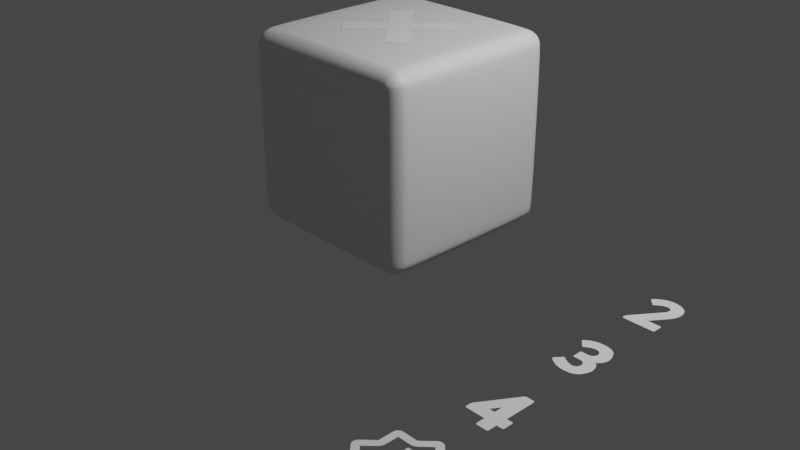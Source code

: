 # Source: PlyerDice_New.blend  (saved by Blender 3.6.11; exported with 4.5.12 LTS)
import bpy
from mathutils import Matrix  # noqa: F401  (used for matrix-valued properties, if any)

bpy.ops.wm.read_factory_settings(use_empty=True)
scene = bpy.context.scene
scene.name = 'Scene'

# ---- collections
col_collection = bpy.data.collections.new('Collection'); scene.collection.children.link(col_collection)

# ---- materials (node trees are filled in below, after node groups)
mat_material = bpy.data.materials.new('Material')
mat_material.alpha_threshold = 0.0
mat_material.use_transparent_shadow = False
mat_material.roughness = 0.5
mat_material.line_color = (0.0, 0.0, 0.0, 1.0)

# ---- material node trees
mat_material.use_nodes = True; mat_material.node_tree.nodes.clear()
_N = mat_material.node_tree.nodes; _L = mat_material.node_tree.links
n0 = _N.new('ShaderNodeOutputMaterial'); n0.name = 'Material Output'; n0.location = (300, 300)
n1 = _N.new('ShaderNodeBsdfPrincipled'); n1.name = 'Principled BSDF'; n1.location = (10, 300)
n1.distribution = 'GGX'
n1.subsurface_method = 'RANDOM_WALK_SKIN'
n1.inputs[3].default_value = 1.45
n1.inputs[27].default_value = (0.0, 0.0, 0.0, 1.0)
n1.inputs[28].default_value = 1.0
_L.new(n1.outputs[0], n0.inputs[0])
n0.is_active_output = True

# ---- world
world_world = bpy.data.worlds.new('World'); scene.world = world_world
world_world.use_nodes = True; world_world.node_tree.nodes.clear()
_N = world_world.node_tree.nodes; _L = world_world.node_tree.links
n0 = _N.new('ShaderNodeOutputWorld'); n0.name = 'World Output'; n0.location = (300, 300)
n1 = _N.new('ShaderNodeBackground'); n1.name = 'Background'; n1.location = (10, 300)
n1.inputs[0].default_value = (0.05088, 0.05088, 0.05088, 1.0)
_L.new(n1.outputs[0], n0.inputs[0])
n0.is_active_output = True
world_world.color = (0.05088, 0.05088, 0.05088)
world_world.use_sun_shadow = False
world_world.sun_shadow_jitter_overblur = 0.0

# ---- cameras
cam_camera = bpy.data.cameras.new('Camera')
cam_camera.clip_end = 100.0
cam_camera.ortho_scale = 7.314

# ---- lights
light_light = bpy.data.lights.new('Light', 'POINT')
light_light.transmission_factor = 0.0
light_light.energy = 1000.0
light_light.shadow_soft_size = 0.1
light_light.shadow_maximum_resolution = 0.006
light_light.use_absolute_resolution = True

# ---- meshes
me_cube = bpy.data.meshes.new('Cube')
me_cube.from_pydata([(0.8, 1.0, 0.8), (0.8, 0.8, 1.0), (1.0, 0.8, 0.8), (0.8, 0.9848, 0.8765), (0.8, 0.9414, 0.9414), (0.8765, 0.9848, 0.8), (0.8785, 0.9664, 0.8785), (0.8745, 0.9313, 0.9313), (0.9155, 0.9155, 0.9155), (0.8765, 0.8, 0.9848), (0.9414, 0.8, 0.9414), (0.8, 0.8765, 0.9848), (0.8785, 0.8785, 0.9664), (0.9313, 0.8745, 0.9313), (0.9848, 0.8765, 0.8), (0.9414, 0.9414, 0.8), (0.9848, 0.8, 0.8765), (0.9664, 0.8785, 0.8785), (0.9313, 0.9313, 0.8745), (0.8, 0.8, -1.0), (0.8, 1.0, -0.8), (1.0, 0.8, -0.8), (0.8, 0.8765, -0.9848), (0.8, 0.9414, -0.9414), (0.8765, 0.8, -0.9848), (0.8785, 0.8785, -0.9664), (0.8745, 0.9313, -0.9313), (0.9155, 0.9155, -0.9155), (0.8765, 0.9848, -0.8), (0.9414, 0.9414, -0.8), (0.8, 0.9848, -0.8765), (0.8785, 0.9664, -0.8785), (0.9313, 0.9313, -0.8745), (0.9848, 0.8, -0.8765), (0.9414, 0.8, -0.9414), (0.9848, 0.8765, -0.8), (0.9664, 0.8785, -0.8785), (0.9313, 0.8745, -0.9313), (1.0, -0.8, 0.8), (0.8, -0.8, 1.0), (0.8, -1.0, 0.8), (0.9848, -0.8, 0.8765), (0.9414, -0.8, 0.9414), (0.9848, -0.8765, 0.8), (0.9664, -0.8785, 0.8785), (0.9313, -0.8745, 0.9313), (0.9155, -0.9155, 0.9155), (0.8, -0.8765, 0.9848), (0.8, -0.9414, 0.9414), (0.8765, -0.8, 0.9848), (0.8785, -0.8785, 0.9664), (0.8745, -0.9313, 0.9313), (0.8765, -0.9848, 0.8), (0.9414, -0.9414, 0.8), (0.8, -0.9848, 0.8765), (0.8785, -0.9664, 0.8785), (0.9313, -0.9313, 0.8745), (1.0, -0.8, -0.8), (0.8, -1.0, -0.8), (0.8, -0.8, -1.0), (0.9848, -0.8765, -0.8), (0.9414, -0.9414, -0.8), (0.9848, -0.8, -0.8765), (0.9664, -0.8785, -0.8785), (0.9313, -0.9313, -0.8745), (0.9155, -0.9155, -0.9155), (0.8, -0.9848, -0.8765), (0.8, -0.9414, -0.9414), (0.8765, -0.9848, -0.8), (0.8785, -0.9664, -0.8785), (0.8745, -0.9313, -0.9313), (0.8765, -0.8, -0.9848), (0.9414, -0.8, -0.9414), (0.8, -0.8765, -0.9848), (0.8785, -0.8785, -0.9664), (0.9313, -0.8745, -0.9313), (-0.8, 1.0, 0.8), (-1.0, 0.8, 0.8), (-0.8, 0.8, 1.0), (-0.8765, 0.9848, 0.8), (-0.9414, 0.9414, 0.8), (-0.8, 0.9848, 0.8765), (-0.8785, 0.9664, 0.8785), (-0.9313, 0.9313, 0.8745), (-0.9155, 0.9155, 0.9155), (-0.9848, 0.8, 0.8765), (-0.9414, 0.8, 0.9414), (-0.9848, 0.8765, 0.8), (-0.9664, 0.8785, 0.8785), (-0.9313, 0.8745, 0.9313), (-0.8, 0.8765, 0.9848), (-0.8, 0.9414, 0.9414), (-0.8765, 0.8, 0.9848), (-0.8785, 0.8785, 0.9664), (-0.8745, 0.9313, 0.9313), (-1.0, 0.8, -0.8), (-0.8, 1.0, -0.8), (-0.8, 0.8, -1.0), (-0.9848, 0.8765, -0.8), (-0.9414, 0.9414, -0.8), (-0.9848, 0.8, -0.8765), (-0.9664, 0.8785, -0.8785), (-0.9313, 0.9313, -0.8745), (-0.9155, 0.9155, -0.9155), (-0.8, 0.9848, -0.8765), (-0.8, 0.9414, -0.9414), (-0.8765, 0.9848, -0.8), (-0.8785, 0.9664, -0.8785), (-0.8745, 0.9313, -0.9313), (-0.8765, 0.8, -0.9848), (-0.9414, 0.8, -0.9414), (-0.8, 0.8765, -0.9848), (-0.8785, 0.8785, -0.9664), (-0.9313, 0.8745, -0.9313), (-1.0, -0.8, 0.8), (-0.8, -1.0, 0.8), (-0.8, -0.8, 1.0), (-0.9848, -0.8765, 0.8), (-0.9414, -0.9414, 0.8), (-0.9848, -0.8, 0.8765), (-0.9664, -0.8785, 0.8785), (-0.9313, -0.9313, 0.8745), (-0.9155, -0.9155, 0.9155), (-0.8, -0.9848, 0.8765), (-0.8, -0.9414, 0.9414), (-0.8765, -0.9848, 0.8), (-0.8785, -0.9664, 0.8785), (-0.8745, -0.9313, 0.9313), (-0.8765, -0.8, 0.9848), (-0.9414, -0.8, 0.9414), (-0.8, -0.8765, 0.9848), (-0.8785, -0.8785, 0.9664), (-0.9313, -0.8745, 0.9313), (-0.8, -0.8, -1.0), (-0.8, -1.0, -0.8), (-1.0, -0.8, -0.8), (-0.8, -0.8765, -0.9848), (-0.8, -0.9414, -0.9414), (-0.8765, -0.8, -0.9848), (-0.8785, -0.8785, -0.9664), (-0.8745, -0.9313, -0.9313), (-0.9155, -0.9155, -0.9155), (-0.8765, -0.9848, -0.8), (-0.9414, -0.9414, -0.8), (-0.8, -0.9848, -0.8765), (-0.8785, -0.9664, -0.8785), (-0.9313, -0.9313, -0.8745), (-0.9848, -0.8, -0.8765), (-0.9414, -0.8, -0.9414), (-0.9848, -0.8765, -0.8), (-0.9664, -0.8785, -0.8785), (-0.9313, -0.8745, -0.9313)], [], [(97, 19, 59, 133), (135, 114, 77, 95), (58, 40, 115, 134), (1, 78, 116, 39), (21, 2, 38, 57), (0, 3, 6, 5), (3, 4, 7, 6), (5, 6, 18, 15), (6, 7, 8, 18), (1, 9, 12, 11), (9, 10, 13, 12), (11, 12, 7, 4), (12, 13, 8, 7), (2, 14, 17, 16), (14, 15, 18, 17), (16, 17, 13, 10), (17, 18, 8, 13), (19, 22, 25, 24), (22, 23, 26, 25), (24, 25, 37, 34), (25, 26, 27, 37), (20, 28, 31, 30), (28, 29, 32, 31), (30, 31, 26, 23), (31, 32, 27, 26), (21, 33, 36, 35), (33, 34, 37, 36), (35, 36, 32, 29), (36, 37, 27, 32), (38, 41, 44, 43), (41, 42, 45, 44), (43, 44, 56, 53), (44, 45, 46, 56), (39, 47, 50, 49), (47, 48, 51, 50), (49, 50, 45, 42), (50, 51, 46, 45), (40, 52, 55, 54), (52, 53, 56, 55), (54, 55, 51, 48), (55, 56, 46, 51), (57, 60, 63, 62), (60, 61, 64, 63), (62, 63, 75, 72), (63, 64, 65, 75), (58, 66, 69, 68), (66, 67, 70, 69), (68, 69, 64, 61), (69, 70, 65, 64), (59, 71, 74, 73), (71, 72, 75, 74), (73, 74, 70, 67), (74, 75, 65, 70), (76, 79, 82, 81), (79, 80, 83, 82), (81, 82, 94, 91), (82, 83, 84, 94), (77, 85, 88, 87), (85, 86, 89, 88), (87, 88, 83, 80), (88, 89, 84, 83), (78, 90, 93, 92), (90, 91, 94, 93), (92, 93, 89, 86), (93, 94, 84, 89), (95, 98, 101, 100), (98, 99, 102, 101), (100, 101, 113, 110), (101, 102, 103, 113), (96, 104, 107, 106), (104, 105, 108, 107), (106, 107, 102, 99), (107, 108, 103, 102), (97, 109, 112, 111), (109, 110, 113, 112), (111, 112, 108, 105), (112, 113, 103, 108), (114, 117, 120, 119), (117, 118, 121, 120), (119, 120, 132, 129), (120, 121, 122, 132), (115, 123, 126, 125), (123, 124, 127, 126), (125, 126, 121, 118), (126, 127, 122, 121), (116, 128, 131, 130), (128, 129, 132, 131), (130, 131, 127, 124), (131, 132, 122, 127), (133, 136, 139, 138), (136, 137, 140, 139), (138, 139, 151, 148), (139, 140, 141, 151), (134, 142, 145, 144), (142, 143, 146, 145), (144, 145, 140, 137), (145, 146, 141, 140), (135, 147, 150, 149), (147, 148, 151, 150), (149, 150, 146, 143), (150, 151, 141, 146), (97, 133, 138, 109), (109, 138, 148, 110), (110, 148, 147, 100), (100, 147, 135, 95), (19, 97, 111, 22), (22, 111, 105, 23), (23, 105, 104, 30), (30, 104, 96, 20), (2, 21, 35, 14), (14, 35, 29, 15), (15, 29, 28, 5), (5, 28, 20, 0), (134, 115, 125, 142), (142, 125, 118, 143), (143, 118, 117, 149), (149, 117, 114, 135), (40, 58, 68, 52), (52, 68, 61, 53), (53, 61, 60, 43), (43, 60, 57, 38), (76, 96, 106, 79), (79, 106, 99, 80), (80, 99, 98, 87), (87, 98, 95, 77), (39, 116, 130, 47), (47, 130, 124, 48), (48, 124, 123, 54), (54, 123, 115, 40), (1, 39, 49, 9), (9, 49, 42, 10), (10, 42, 41, 16), (16, 41, 38, 2), (133, 59, 73, 136), (136, 73, 67, 137), (137, 67, 66, 144), (144, 66, 58, 134), (116, 78, 92, 128), (128, 92, 86, 129), (129, 86, 85, 119), (119, 85, 77, 114), (78, 1, 11, 90), (90, 11, 4, 91), (91, 4, 3, 81), (81, 3, 0, 76), (59, 19, 24, 71), (71, 24, 34, 72), (72, 34, 33, 62), (62, 33, 21, 57), (96, 76, 0, 20)])
me_cube.polygons.foreach_set('use_smooth', [True] * 150)
_uv = me_cube.uv_layers.new(name='UVMap')
_uv.uv.foreach_set('vector', [0.15, 0.525, 0.35, 0.525, 0.35, 0.725, 0.15, 0.725, 0.4, 0.025, 0.6, 0.025, 0.6, 0.225, 0.4, 0.225, 0.4, 0.775, 0.6, 0.775, 0.6, 0.975, 0.4, 0.975, 0.65, 0.525, 0.85, 0.525, 0.85, 0.725, 0.65, 0.725, 0.4, 0.525, 0.6, 0.525, 0.6, 0.725, 0.4, 0.725, 0.6, 0.475, 0.6096, 0.475, 0.6098, 0.4848, 0.6, 0.4846, 0.6096, 0.475, 0.625, 0.475, 0.625, 0.4843, 0.6098, 0.4848, 0.6, 0.4846, 0.6098, 0.4848, 0.6093, 0.5, 0.6, 0.5, 0.6098, 0.4848, 0.625, 0.4843, 0.6215, 0.5, 0.6093, 0.5, 0.65, 0.525, 0.6404, 0.525, 0.6402, 0.5152, 0.65, 0.5154, 0.6404, 0.525, 0.625, 0.525, 0.625, 0.5157, 0.6402, 0.5152, 0.65, 0.5154, 0.6402, 0.5152, 0.6407, 0.5, 0.65, 0.5, 0.6402, 0.5152, 0.625, 0.5157, 0.6215, 0.5, 0.6407, 0.5, 0.6, 0.525, 0.6, 0.5154, 0.6098, 0.5152, 0.6096, 0.525, 0.6, 0.5154, 0.6, 0.5, 0.6093, 0.5, 0.6098, 0.5152, 0.6096, 0.525, 0.6098, 0.5152, 0.625, 0.5157, 0.625, 0.525, 0.6098, 0.5152, 0.6093, 0.5, 0.6215, 0.5, 0.625, 0.5157, 0.35, 0.525, 0.35, 0.5154, 0.3598, 0.5152, 0.3596, 0.525, 0.35, 0.5154, 0.35, 0.5, 0.3593, 0.5, 0.3598, 0.5152, 0.3596, 0.525, 0.3598, 0.5152, 0.375, 0.5157, 0.375, 0.525, 0.3598, 0.5152, 0.3593, 0.5, 0.375, 0.5035, 0.375, 0.5157, 0.4, 0.475, 0.4, 0.4846, 0.3902, 0.4848, 0.3904, 0.475, 0.4, 0.4846, 0.4, 0.5, 0.3907, 0.5, 0.3902, 0.4848, 0.3904, 0.475, 0.3902, 0.4848, 0.375, 0.4843, 0.375, 0.475, 0.3902, 0.4848, 0.3907, 0.5, 0.375, 0.5035, 0.375, 0.4843, 0.4, 0.525, 0.3904, 0.525, 0.3902, 0.5152, 0.4, 0.5154, 0.3904, 0.525, 0.375, 0.525, 0.375, 0.5157, 0.3902, 0.5152, 0.4, 0.5154, 0.3902, 0.5152, 0.3907, 0.5, 0.4, 0.5, 0.3902, 0.5152, 0.375, 0.5157, 0.375, 0.5035, 0.3907, 0.5, 0.6, 0.725, 0.6096, 0.725, 0.6098, 0.7348, 0.6, 0.7346, 0.6096, 0.725, 0.625, 0.725, 0.625, 0.7343, 0.6098, 0.7348, 0.6, 0.7346, 0.6098, 0.7348, 0.6093, 0.75, 0.6, 0.75, 0.6098, 0.7348, 0.625, 0.7343, 0.625, 0.7465, 0.6093, 0.75, 0.65, 0.725, 0.65, 0.7346, 0.6402, 0.7348, 0.6404, 0.725, 0.65, 0.7346, 0.65, 0.75, 0.6407, 0.75, 0.6402, 0.7348, 0.6404, 0.725, 0.6402, 0.7348, 0.625, 0.7343, 0.625, 0.725, 0.6402, 0.7348, 0.6407, 0.75, 0.625, 0.7465, 0.625, 0.7343, 0.6, 0.775, 0.6, 0.7654, 0.6098, 0.7652, 0.6096, 0.775, 0.6, 0.7654, 0.6, 0.75, 0.6093, 0.75, 0.6098, 0.7652, 0.6096, 0.775, 0.6098, 0.7652, 0.625, 0.7657, 0.625, 0.775, 0.6098, 0.7652, 0.6093, 0.75, 0.625, 0.7465, 0.625, 0.7657, 0.4, 0.725, 0.4, 0.7346, 0.3902, 0.7348, 0.3904, 0.725, 0.4, 0.7346, 0.4, 0.75, 0.3907, 0.75, 0.3902, 0.7348, 0.3904, 0.725, 0.3902, 0.7348, 0.375, 0.7343, 0.375, 0.725, 0.3902, 0.7348, 0.3907, 0.75, 0.3785, 0.75, 0.375, 0.7343, 0.4, 0.775, 0.3904, 0.775, 0.3902, 0.7652, 0.4, 0.7654, 0.3904, 0.775, 0.375, 0.775, 0.375, 0.7657, 0.3902, 0.7652, 0.4, 0.7654, 0.3902, 0.7652, 0.3907, 0.75, 0.4, 0.75, 0.3902, 0.7652, 0.375, 0.7657, 0.3785, 0.75, 0.3907, 0.75, 0.35, 0.725, 0.3596, 0.725, 0.3598, 0.7348, 0.35, 0.7346, 0.3596, 0.725, 0.375, 0.725, 0.375, 0.7343, 0.3598, 0.7348, 0.35, 0.7346, 0.3598, 0.7348, 0.3593, 0.75, 0.35, 0.75, 0.3598, 0.7348, 0.375, 0.7343, 0.3785, 0.75, 0.3593, 0.75, 0.6, 0.275, 0.6, 0.2654, 0.6098, 0.2652, 0.6096, 0.275, 0.6, 0.2654, 0.6, 0.25, 0.6093, 0.25, 0.6098, 0.2652, 0.6096, 0.275, 0.6098, 0.2652, 0.625, 0.2657, 0.625, 0.275, 0.6098, 0.2652, 0.6093, 0.25, 0.6144, 0.25, 0.625, 0.2657, 0.6, 0.225, 0.6096, 0.225, 0.6098, 0.2348, 0.6, 0.2346, 0.6096, 0.225, 0.625, 0.225, 0.625, 0.2343, 0.6098, 0.2348, 0.6, 0.2346, 0.6098, 0.2348, 0.6093, 0.25, 0.6, 0.25, 0.6098, 0.2348, 0.625, 0.2343, 0.625, 0.2394, 0.6093, 0.25, 0.85, 0.525, 0.85, 0.5154, 0.8598, 0.5152, 0.8596, 0.525, 0.85, 0.5154, 0.85, 0.5, 0.8593, 0.5, 0.8598, 0.5152, 0.8596, 0.525, 0.8598, 0.5152, 0.875, 0.5157, 0.875, 0.525, 0.8598, 0.5152, 0.8593, 0.5, 0.8644, 0.5, 0.875, 0.5157, 0.4, 0.225, 0.4, 0.2346, 0.3902, 0.2348, 0.3904, 0.225, 0.4, 0.2346, 0.4, 0.25, 0.3907, 0.25, 0.3902, 0.2348, 0.3904, 0.225, 0.3902, 0.2348, 0.375, 0.2343, 0.375, 0.225, 0.3902, 0.2348, 0.3907, 0.25, 0.3856, 0.25, 0.375, 0.2343, 0.4, 0.275, 0.3904, 0.275, 0.3902, 0.2652, 0.4, 0.2654, 0.3904, 0.275, 0.375, 0.275, 0.375, 0.2657, 0.3902, 0.2652, 0.4, 0.2654, 0.3902, 0.2652, 0.3907, 0.25, 0.4, 0.25, 0.3902, 0.2652, 0.375, 0.2657, 0.375, 0.2606, 0.3907, 0.25, 0.15, 0.525, 0.1404, 0.525, 0.1402, 0.5152, 0.15, 0.5154, 0.1404, 0.525, 0.125, 0.525, 0.125, 0.5157, 0.1402, 0.5152, 0.15, 0.5154, 0.1402, 0.5152, 0.1407, 0.5, 0.15, 0.5, 0.1402, 0.5152, 0.125, 0.5157, 0.125, 0.5106, 0.1407, 0.5, 0.6, 0.025, 0.6, 0.01543, 0.6098, 0.01519, 0.6096, 0.025, 0.6, 0.01543, 0.6, 0.0, 0.6093, 0.0, 0.6098, 0.01519, 0.6096, 0.025, 0.6098, 0.01519, 0.625, 0.01569, 0.625, 0.025, 0.6098, 0.01519, 0.6093, 0.0, 0.6144, 0.0, 0.625, 0.01569, 0.6, 0.975, 0.6096, 0.975, 0.6098, 0.9848, 0.6, 0.9846, 0.6096, 0.975, 0.625, 0.975, 0.625, 0.9843, 0.6098, 0.9848, 0.6, 0.9846, 0.6098, 0.9848, 0.6093, 1.0, 0.6, 1.0, 0.6098, 0.9848, 0.625, 0.9843, 0.625, 0.9894, 0.6093, 1.0, 0.85, 0.725, 0.8596, 0.725, 0.8598, 0.7348, 0.85, 0.7346, 0.8596, 0.725, 0.875, 0.725, 0.875, 0.7343, 0.8598, 0.7348, 0.85, 0.7346, 0.8598, 0.7348, 0.8593, 0.75, 0.85, 0.75, 0.8598, 0.7348, 0.875, 0.7343, 0.875, 0.7394, 0.8593, 0.75, 0.15, 0.725, 0.15, 0.7346, 0.1402, 0.7348, 0.1404, 0.725, 0.15, 0.7346, 0.15, 0.75, 0.1407, 0.75, 0.1402, 0.7348, 0.1404, 0.725, 0.1402, 0.7348, 0.125, 0.7343, 0.125, 0.725, 0.1402, 0.7348, 0.1407, 0.75, 0.1356, 0.75, 0.125, 0.7343, 0.4, 0.975, 0.4, 0.9846, 0.3902, 0.9848, 0.3904, 0.975, 0.4, 0.9846, 0.4, 1.0, 0.3907, 1.0, 0.3902, 0.9848, 0.3904, 0.975, 0.3902, 0.9848, 0.375, 0.9843, 0.375, 0.975, 0.3902, 0.9848, 0.3907, 1.0, 0.3856, 1.0, 0.375, 0.9843, 0.4, 0.025, 0.3904, 0.025, 0.3902, 0.01519, 0.4, 0.01543, 0.3904, 0.025, 0.375, 0.025, 0.375, 0.01569, 0.3902, 0.01519, 0.4, 0.01543, 0.3902, 0.01519, 0.3907, 0.0, 0.4, 0.0, 0.3902, 0.01519, 0.375, 0.01569, 0.375, 0.01057, 0.3907, 0.0, 0.15, 0.525, 0.15, 0.725, 0.1404, 0.725, 0.1404, 0.525, 0.1404, 0.525, 0.1404, 0.725, 0.125, 0.725, 0.125, 0.525, 0.375, 0.225, 0.375, 0.025, 0.3904, 0.025, 0.3904, 0.225, 0.3904, 0.225, 0.3904, 0.025, 0.4, 0.025, 0.4, 0.225, 0.35, 0.525, 0.15, 0.525, 0.15, 0.5154, 0.35, 0.5154, 0.35, 0.5154, 0.15, 0.5154, 0.15, 0.5, 0.35, 0.5, 0.375, 0.475, 0.375, 0.275, 0.3904, 0.275, 0.3904, 0.475, 0.3904, 0.475, 0.3904, 0.275, 0.4, 0.275, 0.4, 0.475, 0.6, 0.525, 0.4, 0.525, 0.4, 0.5154, 0.6, 0.5154, 0.6, 0.5154, 0.4, 0.5154, 0.4, 0.5, 0.6, 0.5, 0.6, 0.5, 0.4, 0.5, 0.4, 0.4846, 0.6, 0.4846, 0.6, 0.4846, 0.4, 0.4846, 0.4, 0.475, 0.6, 0.475, 0.4, 0.975, 0.6, 0.975, 0.6, 0.9846, 0.4, 0.9846, 0.4, 0.9846, 0.6, 0.9846, 0.6, 1.0, 0.4, 1.0, 0.4, 0.0, 0.6, 0.0, 0.6, 0.01543, 0.4, 0.01543, 0.4, 0.01543, 0.6, 0.01543, 0.6, 0.025, 0.4, 0.025, 0.6, 0.775, 0.4, 0.775, 0.4, 0.7654, 0.6, 0.7654, 0.6, 0.7654, 0.4, 0.7654, 0.4, 0.75, 0.6, 0.75, 0.6, 0.75, 0.4, 0.75, 0.4, 0.7346, 0.6, 0.7346, 0.6, 0.7346, 0.4, 0.7346, 0.4, 0.725, 0.6, 0.725, 0.6, 0.275, 0.4, 0.275, 0.4, 0.2654, 0.6, 0.2654, 0.6, 0.2654, 0.4, 0.2654, 0.4, 0.25, 0.6, 0.25, 0.6, 0.25, 0.4, 0.25, 0.4, 0.2346, 0.6, 0.2346, 0.6, 0.2346, 0.4, 0.2346, 0.4, 0.225, 0.6, 0.225, 0.65, 0.725, 0.85, 0.725, 0.85, 0.7346, 0.65, 0.7346, 0.65, 0.7346, 0.85, 0.7346, 0.85, 0.75, 0.65, 0.75, 0.625, 0.775, 0.625, 0.975, 0.6096, 0.975, 0.6096, 0.775, 0.6096, 0.775, 0.6096, 0.975, 0.6, 0.975, 0.6, 0.775, 0.65, 0.525, 0.65, 0.725, 0.6404, 0.725, 0.6404, 0.525, 0.6404, 0.525, 0.6404, 0.725, 0.625, 0.725, 0.625, 0.525, 0.625, 0.525, 0.625, 0.725, 0.6096, 0.725, 0.6096, 0.525, 0.6096, 0.525, 0.6096, 0.725, 0.6, 0.725, 0.6, 0.525, 0.15, 0.725, 0.35, 0.725, 0.35, 0.7346, 0.15, 0.7346, 0.15, 0.7346, 0.35, 0.7346, 0.35, 0.75, 0.15, 0.75, 0.375, 0.975, 0.375, 0.775, 0.3904, 0.775, 0.3904, 0.975, 0.3904, 0.975, 0.3904, 0.775, 0.4, 0.775, 0.4, 0.975, 0.85, 0.725, 0.85, 0.525, 0.8596, 0.525, 0.8596, 0.725, 0.8596, 0.725, 0.8596, 0.525, 0.875, 0.525, 0.875, 0.725, 0.625, 0.025, 0.625, 0.225, 0.6096, 0.225, 0.6096, 0.025, 0.6096, 0.025, 0.6096, 0.225, 0.6, 0.225, 0.6, 0.025, 0.85, 0.525, 0.65, 0.525, 0.65, 0.5154, 0.85, 0.5154, 0.85, 0.5154, 0.65, 0.5154, 0.65, 0.5, 0.85, 0.5, 0.625, 0.275, 0.625, 0.475, 0.6096, 0.475, 0.6096, 0.275, 0.6096, 0.275, 0.6096, 0.475, 0.6, 0.475, 0.6, 0.275, 0.35, 0.725, 0.35, 0.525, 0.3596, 0.525, 0.3596, 0.725, 0.3596, 0.725, 0.3596, 0.525, 0.375, 0.525, 0.375, 0.725, 0.375, 0.725, 0.375, 0.525, 0.3904, 0.525, 0.3904, 0.725, 0.3904, 0.725, 0.3904, 0.525, 0.4, 0.525, 0.4, 0.725, 0.4, 0.275, 0.6, 0.275, 0.6, 0.475, 0.4, 0.475])
me_cube.materials.append(mat_material)
me_cube.use_mirror_vertex_groups = False
me_cube.update()

# ---- curves / text
cu_q_001 = bpy.data.curves.new('q.001', 'CURVE')
cu_q_001.dimensions = '2D'
_sp = cu_q_001.splines.new('BEZIER'); _sp.bezier_points.add(47)
_sp.bezier_points.foreach_set('co', [0.08356, 0.005418, 0.0, 0.1793, 0.09721, 0.0, 0.2593, 0.1685, 0.0, 0.2574, 0.1744, 0.0, 0.2476, 0.188, 0.0, 0.2115, 0.2222, 0.0, 0.1763, 0.2574, 0.0, 0.1685, 0.2657, 0.0, 0.1578, 0.2701, 0.0, 0.1578, 0.2701, 0.0, 0.08649, 0.19, 0.0, -0.005305, 0.09331, 0.0, -0.0971, 0.19, 0.0, -0.1684, 0.2701, 0.0, -0.1791, 0.2652, 0.0, -0.1869, 0.2583, 0.0, -0.1869, 0.2574, 0.0, -0.2221, 0.2222, 0.0, -0.2573, 0.1871, 0.0, -0.2651, 0.1792, 0.0, -0.27, 0.1685, 0.0, -0.27, 0.1685, 0.0, -0.1899, 0.09721, 0.0, -0.09417, 0.005418, 0.0, -0.1899, -0.08638, 0.0, -0.27, -0.1577, 0.0, -0.2675, -0.164, 0.0, -0.2573, -0.1762, 0.0, -0.2221, -0.2114, 0.0, -0.1869, -0.2475, 0.0, -0.1791, -0.2548, 0.0, -0.1684, -0.2592, 0.0, -0.1684, -0.2592, 0.0, -0.0971, -0.1792, 0.0, -0.005305, -0.08345, 0.0, 0.08649, -0.1792, 0.0, 0.1578, -0.2592, 0.0, 0.1578, -0.2592, 0.0, 0.1685, -0.2543, 0.0, 0.1763, -0.2465, 0.0, 0.1763, -0.2465, 0.0, 0.2115, -0.2104, 0.0, 0.2476, -0.1752, 0.0, 0.2549, -0.1674, 0.0, 0.2593, -0.1567, 0.0, 0.2593, -0.1567, 0.0, 0.1793, -0.08638, 0.0, 0.08356, 0.005418, 0.0])
_sp.bezier_points.foreach_set('handle_left', [0.08356, 0.005418, 0.0, 0.1487, 0.06857, 0.0, 0.2366, 0.1496, 0.0, 0.2587, 0.1705, 0.0, 0.2531, 0.1831, 0.0, 0.2232, 0.2105, 0.0, 0.1881, 0.2457, 0.0, 0.1718, 0.2634, 0.0, 0.1617, 0.2694, 0.0, 0.1578, 0.2701, 0.0, 0.1151, 0.2206, 0.0, 0.02725, 0.1272, 0.0, -0.06846, 0.1594, 0.0, -0.1495, 0.2473, 0.0, -0.1759, 0.2671, 0.0, -0.185, 0.261, 0.0, -0.1869, 0.2577, 0.0, -0.2104, 0.2339, 0.0, -0.2455, 0.1988, 0.0, -0.2631, 0.1825, 0.0, -0.2687, 0.1724, 0.0, -0.27, 0.1685, 0.0, -0.2205, 0.1259, 0.0, -0.1274, 0.03797, 0.0, -0.1593, -0.05773, 0.0, -0.2472, -0.1388, 0.0, -0.2691, -0.1604, 0.0, -0.2622, -0.1713, 0.0, -0.2338, -0.1997, 0.0, -0.1987, -0.2351, 0.0, -0.1824, -0.2526, 0.0, -0.1723, -0.2586, 0.0, -0.1684, -0.2592, 0.0, -0.1257, -0.2098, 0.0, -0.03786, -0.1167, 0.0, 0.05785, -0.1486, 0.0, 0.1389, -0.2364, 0.0, 0.1578, -0.2592, 0.0, 0.1653, -0.2563, 0.0, 0.1744, -0.2498, 0.0, 0.1763, -0.2465, 0.0, 0.1998, -0.2221, 0.0, 0.2353, -0.187, 0.0, 0.2527, -0.1707, 0.0, 0.2587, -0.1606, 0.0, 0.2593, -0.1567, 0.0, 0.2099, -0.115, 0.0, 0.1168, -0.02713, 0.0])
_sp.bezier_points.foreach_set('handle_right', [0.1168, 0.03797, 0.0, 0.2099, 0.1259, 0.0, 0.2593, 0.1685, 0.0, 0.2561, 0.1783, 0.0, 0.2353, 0.1991, 0.0, 0.1998, 0.2339, 0.0, 0.1744, 0.2606, 0.0, 0.1653, 0.268, 0.0, 0.1578, 0.2701, 0.0, 0.1389, 0.2473, 0.0, 0.05785, 0.1594, 0.0, -0.03786, 0.1272, 0.0, -0.1257, 0.2206, 0.0, -0.1723, 0.2688, 0.0, -0.1824, 0.2632, 0.0, -0.1869, 0.258, 0.0, -0.1987, 0.2457, 0.0, -0.2338, 0.2105, 0.0, -0.2605, 0.1851, 0.0, -0.267, 0.176, 0.0, -0.27, 0.1685, 0.0, -0.2472, 0.1496, 0.0, -0.1593, 0.06857, 0.0, -0.1274, -0.02713, 0.0, -0.2205, -0.115, 0.0, -0.27, -0.1583, 0.0, -0.2659, -0.1676, 0.0, -0.2455, -0.1879, 0.0, -0.2104, -0.2231, 0.0, -0.185, -0.2501, 0.0, -0.1759, -0.2571, 0.0, -0.1684, -0.2592, 0.0, -0.1495, -0.2364, 0.0, -0.06846, -0.1486, 0.0, 0.02725, -0.1167, 0.0, 0.1151, -0.2098, 0.0, 0.1578, -0.2592, 0.0, 0.1617, -0.2579, 0.0, 0.1718, -0.2524, 0.0, 0.1763, -0.2465, 0.0, 0.1881, -0.2342, 0.0, 0.2232, -0.1987, 0.0, 0.2502, -0.1733, 0.0, 0.2572, -0.1642, 0.0, 0.2593, -0.1567, 0.0, 0.2366, -0.1385, 0.0, 0.1487, -0.05773, 0.0, 0.08356, 0.005418, 0.0])
for _p, _l, _r in zip(_sp.bezier_points, ['VECTOR', 'ALIGNED', 'FREE', 'ALIGNED', 'ALIGNED', 'ALIGNED', 'FREE', 'ALIGNED', 'FREE', 'VECTOR', 'ALIGNED', 'FREE', 'ALIGNED', 'FREE', 'ALIGNED', 'FREE', 'VECTOR', 'ALIGNED', 'FREE', 'ALIGNED', 'FREE', 'VECTOR', 'ALIGNED', 'FREE', 'ALIGNED', 'FREE', 'ALIGNED', 'ALIGNED', 'ALIGNED', 'FREE', 'ALIGNED', 'FREE', 'VECTOR', 'ALIGNED', 'FREE', 'ALIGNED', 'FREE', 'VECTOR', 'ALIGNED', 'FREE', 'VECTOR', 'ALIGNED', 'FREE', 'ALIGNED', 'FREE', 'VECTOR', 'ALIGNED', 'FREE'], ['FREE', 'ALIGNED', 'FREE', 'ALIGNED', 'ALIGNED', 'ALIGNED', 'FREE', 'ALIGNED', 'VECTOR', 'FREE', 'ALIGNED', 'FREE', 'ALIGNED', 'FREE', 'ALIGNED', 'VECTOR', 'FREE', 'ALIGNED', 'FREE', 'ALIGNED', 'VECTOR', 'FREE', 'ALIGNED', 'FREE', 'ALIGNED', 'FREE', 'ALIGNED', 'ALIGNED', 'ALIGNED', 'FREE', 'ALIGNED', 'VECTOR', 'FREE', 'ALIGNED', 'FREE', 'ALIGNED', 'VECTOR', 'FREE', 'ALIGNED', 'VECTOR', 'FREE', 'ALIGNED', 'FREE', 'ALIGNED', 'VECTOR', 'FREE', 'ALIGNED', 'VECTOR']): _p.handle_left_type = _l; _p.handle_right_type = _r
_sp.order_u = 0
_sp.order_v = 0
_sp.resolution_v = 0
_sp.use_cyclic_u = True
cu_q_001.fill_mode = 'BOTH'
cu_w = bpy.data.curves.new('w', 'CURVE')
cu_w.dimensions = '2D'
_sp = cu_w.splines.new('BEZIER'); _sp.bezier_points.add(45)
_sp.bezier_points.foreach_set('co', [0.6709, 0.4619, 0.0, 0.6226, 0.5723, 0.0, 0.5059, 0.6084, 0.0, 0.4214, 0.5879, 0.0, 0.333, 0.5234, 0.0, 0.3301, 0.519, 0.0, 0.3291, 0.5137, 0.0, 0.3301, 0.5083, 0.0, 0.333, 0.5039, 0.0, 0.333, 0.5039, 0.0, 0.3867, 0.4473, 0.0, 0.3911, 0.4443, 0.0, 0.3965, 0.4434, 0.0, 0.4019, 0.4443, 0.0, 0.4062, 0.4473, 0.0, 0.4062, 0.4473, 0.0, 0.4614, 0.4878, 0.0, 0.5068, 0.502, 0.0, 0.5449, 0.4878, 0.0, 0.5557, 0.458, 0.0, 0.5508, 0.4321, 0.0, 0.54, 0.4102, 0.0, 0.54, 0.4102, 0.0, 0.5054, 0.3604, 0.0, 0.3438, 0.1318, 0.0, 0.3379, 0.1206, 0.0, 0.3359, 0.1064, 0.0, 0.3359, 0.1064, 0.0, 0.3359, 0.0918, 0.0, 0.3398, 0.08203, 0.0, 0.3496, 0.07812, 0.0, 0.3496, 0.07812, 0.0, 0.6455, 0.07812, 0.0, 0.6558, 0.08203, 0.0, 0.6602, 0.0918, 0.0, 0.6602, 0.0918, 0.0, 0.6602, 0.1729, 0.0, 0.6558, 0.1831, 0.0, 0.6455, 0.1875, 0.0, 0.6455, 0.1875, 0.0, 0.5195, 0.1875, 0.0, 0.6123, 0.3179, 0.0, 0.6406, 0.3613, 0.0, 0.6621, 0.4087, 0.0, 0.6709, 0.4619, 0.0, 0.6709, 0.4619, 0.0])
_sp.bezier_points.foreach_set('handle_left', [0.6709, 0.4619, 0.0, 0.6548, 0.5482, 0.0, 0.5514, 0.6084, 0.0, 0.451, 0.6016, 0.0, 0.3623, 0.5527, 0.0, 0.3307, 0.5207, 0.0, 0.3291, 0.5156, 0.0, 0.3294, 0.5099, 0.0, 0.3317, 0.5052, 0.0, 0.333, 0.5039, 0.0, 0.3688, 0.4661, 0.0, 0.3895, 0.445, 0.0, 0.3945, 0.4434, 0.0, 0.4002, 0.4437, 0.0, 0.4049, 0.446, 0.0, 0.4062, 0.4473, 0.0, 0.4442, 0.4784, 0.0, 0.4938, 0.502, 0.0, 0.5378, 0.4972, 0.0, 0.5564, 0.4684, 0.0, 0.5534, 0.4403, 0.0, 0.5446, 0.4167, 0.0, 0.54, 0.4102, 0.0, 0.5259, 0.3896, 0.0, 0.431, 0.2549, 0.0, 0.3392, 0.1248, 0.0, 0.3359, 0.1117, 0.0, 0.3359, 0.1064, 0.0, 0.3359, 0.09668, 0.0, 0.3372, 0.08464, 0.0, 0.3457, 0.07812, 0.0, 0.3496, 0.07812, 0.0, 0.5469, 0.07812, 0.0, 0.6528, 0.07943, 0.0, 0.6602, 0.08789, 0.0, 0.6602, 0.0918, 0.0, 0.6602, 0.1458, 0.0, 0.6587, 0.1802, 0.0, 0.6494, 0.1875, 0.0, 0.6455, 0.1875, 0.0, 0.5615, 0.1875, 0.0, 0.598, 0.2974, 0.0, 0.6355, 0.3532, 0.0, 0.6569, 0.3914, 0.0, 0.6702, 0.4437, 0.0, 0.6709, 0.4619, 0.0])
_sp.bezier_points.foreach_set('handle_right', [0.6709, 0.5114, 0.0, 0.5903, 0.5964, 0.0, 0.4792, 0.6084, 0.0, 0.3918, 0.5742, 0.0, 0.3317, 0.5221, 0.0, 0.3294, 0.5174, 0.0, 0.3291, 0.5117, 0.0, 0.3307, 0.5067, 0.0, 0.333, 0.5039, 0.0, 0.3509, 0.485, 0.0, 0.388, 0.446, 0.0, 0.3927, 0.4437, 0.0, 0.3984, 0.4434, 0.0, 0.4035, 0.445, 0.0, 0.4062, 0.4473, 0.0, 0.4258, 0.4648, 0.0, 0.4787, 0.4972, 0.0, 0.5251, 0.502, 0.0, 0.5521, 0.4784, 0.0, 0.555, 0.4489, 0.0, 0.5482, 0.424, 0.0, 0.54, 0.4102, 0.0, 0.5374, 0.4062, 0.0, 0.4849, 0.3311, 0.0, 0.3411, 0.1286, 0.0, 0.3366, 0.1164, 0.0, 0.3359, 0.1064, 0.0, 0.3359, 0.1016, 0.0, 0.3359, 0.08789, 0.0, 0.3424, 0.07943, 0.0, 0.3496, 0.07812, 0.0, 0.4482, 0.07812, 0.0, 0.6494, 0.07812, 0.0, 0.6587, 0.08464, 0.0, 0.6602, 0.0918, 0.0, 0.6602, 0.1188, 0.0, 0.6602, 0.1768, 0.0, 0.6528, 0.186, 0.0, 0.6455, 0.1875, 0.0, 0.6035, 0.1875, 0.0, 0.5671, 0.2539, 0.0, 0.6266, 0.3384, 0.0, 0.6497, 0.3757, 0.0, 0.6673, 0.4259, 0.0, 0.6709, 0.4619, 0.0, 0.6709, 0.4619, 0.0])
for _p, _l, _r in zip(_sp.bezier_points, ['VECTOR', 'ALIGNED', 'ALIGNED', 'ALIGNED', 'ALIGNED', 'ALIGNED', 'ALIGNED', 'ALIGNED', 'FREE', 'VECTOR', 'VECTOR', 'ALIGNED', 'ALIGNED', 'ALIGNED', 'FREE', 'VECTOR', 'ALIGNED', 'ALIGNED', 'ALIGNED', 'ALIGNED', 'ALIGNED', 'FREE', 'VECTOR', 'ALIGNED', 'FREE', 'ALIGNED', 'FREE', 'VECTOR', 'VECTOR', 'ALIGNED', 'FREE', 'VECTOR', 'VECTOR', 'ALIGNED', 'FREE', 'VECTOR', 'VECTOR', 'ALIGNED', 'FREE', 'VECTOR', 'VECTOR', 'ALIGNED', 'ALIGNED', 'ALIGNED', 'FREE', 'VECTOR'], ['FREE', 'ALIGNED', 'ALIGNED', 'ALIGNED', 'ALIGNED', 'ALIGNED', 'ALIGNED', 'ALIGNED', 'VECTOR', 'VECTOR', 'FREE', 'ALIGNED', 'ALIGNED', 'ALIGNED', 'VECTOR', 'FREE', 'ALIGNED', 'ALIGNED', 'ALIGNED', 'ALIGNED', 'ALIGNED', 'VECTOR', 'FREE', 'ALIGNED', 'FREE', 'ALIGNED', 'VECTOR', 'VECTOR', 'FREE', 'ALIGNED', 'VECTOR', 'VECTOR', 'FREE', 'ALIGNED', 'VECTOR', 'VECTOR', 'FREE', 'ALIGNED', 'VECTOR', 'VECTOR', 'FREE', 'ALIGNED', 'ALIGNED', 'ALIGNED', 'VECTOR', 'VECTOR']): _p.handle_left_type = _l; _p.handle_right_type = _r
_sp.order_u = 0
_sp.order_v = 0
_sp.resolution_v = 0
_sp.use_cyclic_u = True
cu_w.fill_mode = 'BOTH'
cu_e = bpy.data.curves.new('e', 'CURVE')
cu_e.dimensions = '2D'
_sp = cu_e.splines.new('BEZIER'); _sp.bezier_points.add(77)
_sp.bezier_points.foreach_set('co', [0.6689, 0.4531, 0.0, 0.6357, 0.5518, 0.0, 0.4971, 0.6084, 0.0, 0.4087, 0.5913, 0.0, 0.3359, 0.5439, 0.0, 0.3359, 0.5439, 0.0, 0.333, 0.5396, 0.0, 0.332, 0.5342, 0.0, 0.333, 0.5288, 0.0, 0.3359, 0.5244, 0.0, 0.3359, 0.5244, 0.0, 0.3848, 0.4668, 0.0, 0.3887, 0.4634, 0.0, 0.3945, 0.4619, 0.0, 0.3999, 0.4629, 0.0, 0.4043, 0.4658, 0.0, 0.4043, 0.4658, 0.0, 0.4463, 0.4922, 0.0, 0.4971, 0.5059, 0.0, 0.4971, 0.5059, 0.0, 0.4995, 0.5063, 0.0, 0.502, 0.5068, 0.0, 0.5405, 0.4912, 0.0, 0.5576, 0.4531, 0.0, 0.5576, 0.4531, 0.0, 0.5576, 0.4526, 0.0, 0.5576, 0.4521, 0.0, 0.541, 0.4116, 0.0, 0.5, 0.3945, 0.0, 0.499, 0.3945, 0.0, 0.4971, 0.3945, 0.0, 0.4971, 0.3945, 0.0, 0.4414, 0.3945, 0.0, 0.4316, 0.3906, 0.0, 0.4277, 0.3809, 0.0, 0.4277, 0.3809, 0.0, 0.4277, 0.3057, 0.0, 0.4316, 0.2959, 0.0, 0.4414, 0.292, 0.0, 0.4971, 0.292, 0.0, 0.4995, 0.292, 0.0, 0.502, 0.292, 0.0, 0.5415, 0.2759, 0.0, 0.5576, 0.2363, 0.0, 0.5576, 0.2358, 0.0, 0.5576, 0.2344, 0.0, 0.5576, 0.2344, 0.0, 0.542, 0.1963, 0.0, 0.5039, 0.1807, 0.0, 0.5, 0.1812, 0.0, 0.4971, 0.1816, 0.0, 0.4971, 0.1816, 0.0, 0.4453, 0.1968, 0.0, 0.4014, 0.2246, 0.0, 0.4023, 0.2246, 0.0, 0.3979, 0.2275, 0.0, 0.3926, 0.2285, 0.0, 0.3872, 0.2275, 0.0, 0.3828, 0.2246, 0.0, 0.3828, 0.2246, 0.0, 0.334, 0.165, 0.0, 0.3315, 0.1606, 0.0, 0.3301, 0.1553, 0.0, 0.3315, 0.1499, 0.0, 0.334, 0.1455, 0.0, 0.334, 0.1455, 0.0, 0.4077, 0.09766, 0.0, 0.4961, 0.0791, 0.0, 0.4961, 0.0791, 0.0, 0.6348, 0.1357, 0.0, 0.668, 0.2344, 0.0, 0.6548, 0.2964, 0.0, 0.6123, 0.3438, 0.0, 0.6538, 0.3892, 0.0, 0.6689, 0.4502, 0.0, 0.6689, 0.4517, 0.0, 0.6689, 0.4531, 0.0, 0.6689, 0.4531, 0.0])
_sp.bezier_points.foreach_set('handle_left', [0.6689, 0.4531, 0.0, 0.6579, 0.514, 0.0, 0.5674, 0.6084, 0.0, 0.4364, 0.6027, 0.0, 0.3568, 0.5641, 0.0, 0.3359, 0.5439, 0.0, 0.3337, 0.5412, 0.0, 0.332, 0.5361, 0.0, 0.3324, 0.5304, 0.0, 0.3346, 0.5257, 0.0, 0.3359, 0.5244, 0.0, 0.3685, 0.486, 0.0, 0.3867, 0.4644, 0.0, 0.3926, 0.4619, 0.0, 0.3983, 0.4622, 0.0, 0.403, 0.4645, 0.0, 0.4043, 0.4658, 0.0, 0.4307, 0.485, 0.0, 0.4788, 0.5039, 0.0, 0.4971, 0.5059, 0.0, 0.4985, 0.506, 0.0, 0.5013, 0.5068, 0.0, 0.5298, 0.5016, 0.0, 0.557, 0.4681, 0.0, 0.5576, 0.4531, 0.0, 0.5576, 0.453, 0.0, 0.5576, 0.4521, 0.0, 0.5521, 0.423, 0.0, 0.5163, 0.3945, 0.0, 0.4997, 0.3945, 0.0, 0.4977, 0.3945, 0.0, 0.4971, 0.3945, 0.0, 0.46, 0.3945, 0.0, 0.4342, 0.3932, 0.0, 0.4277, 0.3848, 0.0, 0.4277, 0.3809, 0.0, 0.4277, 0.3307, 0.0, 0.429, 0.2985, 0.0, 0.4375, 0.292, 0.0, 0.4785, 0.292, 0.0, 0.4985, 0.292, 0.0, 0.5013, 0.292, 0.0, 0.5308, 0.2866, 0.0, 0.5576, 0.252, 0.0, 0.5576, 0.2362, 0.0, 0.5576, 0.235, 0.0, 0.5576, 0.2344, 0.0, 0.5524, 0.2067, 0.0, 0.5189, 0.1807, 0.0, 0.5013, 0.1808, 0.0, 0.4977, 0.1816, 0.0, 0.4971, 0.1816, 0.0, 0.4616, 0.1893, 0.0, 0.4144, 0.2135, 0.0, 0.402, 0.2246, 0.0, 0.3996, 0.2269, 0.0, 0.3945, 0.2285, 0.0, 0.3888, 0.2282, 0.0, 0.3841, 0.2259, 0.0, 0.3828, 0.2246, 0.0, 0.3503, 0.1849, 0.0, 0.3325, 0.1623, 0.0, 0.3301, 0.1572, 0.0, 0.3306, 0.1515, 0.0, 0.3333, 0.1468, 0.0, 0.334, 0.1455, 0.0, 0.38, 0.1094, 0.0, 0.4648, 0.07975, 0.0, 0.4961, 0.0791, 0.0, 0.6126, 0.09798, 0.0, 0.668, 0.2064, 0.0, 0.6636, 0.2739, 0.0, 0.6318, 0.3346, 0.0, 0.6437, 0.3706, 0.0, 0.6689, 0.4281, 0.0, 0.6689, 0.4513, 0.0, 0.6689, 0.4525, 0.0, 0.6689, 0.4531, 0.0])
_sp.bezier_points.foreach_set('handle_right', [0.6689, 0.4811, 0.0, 0.6136, 0.5895, 0.0, 0.4658, 0.6084, 0.0, 0.381, 0.5799, 0.0, 0.3359, 0.5439, 0.0, 0.3346, 0.5426, 0.0, 0.3324, 0.5379, 0.0, 0.332, 0.5322, 0.0, 0.3337, 0.5272, 0.0, 0.3359, 0.5244, 0.0, 0.3522, 0.5052, 0.0, 0.3854, 0.4655, 0.0, 0.3906, 0.4624, 0.0, 0.3965, 0.4619, 0.0, 0.4015, 0.4635, 0.0, 0.4043, 0.4658, 0.0, 0.4167, 0.4762, 0.0, 0.4619, 0.4993, 0.0, 0.4971, 0.5059, 0.0, 0.4977, 0.5059, 0.0, 0.5005, 0.5067, 0.0, 0.5169, 0.5068, 0.0, 0.5513, 0.4808, 0.0, 0.5576, 0.4531, 0.0, 0.5576, 0.4531, 0.0, 0.5576, 0.4523, 0.0, 0.5576, 0.4365, 0.0, 0.5299, 0.4002, 0.0, 0.5, 0.3945, 0.0, 0.4984, 0.3945, 0.0, 0.4971, 0.3945, 0.0, 0.4785, 0.3945, 0.0, 0.4375, 0.3945, 0.0, 0.429, 0.388, 0.0, 0.4277, 0.3809, 0.0, 0.4277, 0.3558, 0.0, 0.4277, 0.3018, 0.0, 0.4342, 0.2933, 0.0, 0.46, 0.292, 0.0, 0.4977, 0.292, 0.0, 0.5005, 0.292, 0.0, 0.5176, 0.292, 0.0, 0.5522, 0.2651, 0.0, 0.5576, 0.2363, 0.0, 0.5576, 0.2355, 0.0, 0.5576, 0.2344, 0.0, 0.5576, 0.2194, 0.0, 0.5316, 0.1859, 0.0, 0.5026, 0.1807, 0.0, 0.4987, 0.1815, 0.0, 0.4971, 0.1816, 0.0, 0.4788, 0.1842, 0.0, 0.429, 0.2043, 0.0, 0.4017, 0.2246, 0.0, 0.401, 0.2259, 0.0, 0.3963, 0.2282, 0.0, 0.3906, 0.2285, 0.0, 0.3856, 0.2269, 0.0, 0.3828, 0.2246, 0.0, 0.3665, 0.2048, 0.0, 0.3333, 0.1637, 0.0, 0.3306, 0.159, 0.0, 0.3301, 0.1533, 0.0, 0.3325, 0.1483, 0.0, 0.334, 0.1455, 0.0, 0.3555, 0.1253, 0.0, 0.4354, 0.08594, 0.0, 0.4961, 0.0791, 0.0, 0.5664, 0.0791, 0.0, 0.6569, 0.1735, 0.0, 0.668, 0.2533, 0.0, 0.646, 0.3188, 0.0, 0.6299, 0.3555, 0.0, 0.6639, 0.4077, 0.0, 0.6689, 0.4508, 0.0, 0.6689, 0.452, 0.0, 0.6689, 0.4531, 0.0, 0.6689, 0.4531, 0.0])
for _p, _l, _r in zip(_sp.bezier_points, ['VECTOR', 'ALIGNED', 'ALIGNED', 'ALIGNED', 'FREE', 'VECTOR', 'ALIGNED', 'ALIGNED', 'ALIGNED', 'FREE', 'VECTOR', 'VECTOR', 'ALIGNED', 'ALIGNED', 'ALIGNED', 'FREE', 'VECTOR', 'ALIGNED', 'FREE', 'VECTOR', 'ALIGNED', 'ALIGNED', 'ALIGNED', 'FREE', 'VECTOR', 'ALIGNED', 'FREE', 'ALIGNED', 'FREE', 'ALIGNED', 'FREE', 'VECTOR', 'VECTOR', 'ALIGNED', 'FREE', 'VECTOR', 'VECTOR', 'ALIGNED', 'FREE', 'VECTOR', 'ALIGNED', 'ALIGNED', 'ALIGNED', 'FREE', 'ALIGNED', 'FREE', 'VECTOR', 'ALIGNED', 'ALIGNED', 'ALIGNED', 'FREE', 'VECTOR', 'ALIGNED', 'FREE', 'VECTOR', 'ALIGNED', 'ALIGNED', 'ALIGNED', 'FREE', 'VECTOR', 'VECTOR', 'ALIGNED', 'ALIGNED', 'ALIGNED', 'FREE', 'VECTOR', 'ALIGNED', 'FREE', 'VECTOR', 'ALIGNED', 'ALIGNED', 'ALIGNED', 'FREE', 'ALIGNED', 'ALIGNED', 'ALIGNED', 'FREE', 'VECTOR'], ['FREE', 'ALIGNED', 'ALIGNED', 'ALIGNED', 'VECTOR', 'FREE', 'ALIGNED', 'ALIGNED', 'ALIGNED', 'VECTOR', 'VECTOR', 'FREE', 'ALIGNED', 'ALIGNED', 'ALIGNED', 'VECTOR', 'FREE', 'ALIGNED', 'VECTOR', 'FREE', 'ALIGNED', 'ALIGNED', 'ALIGNED', 'VECTOR', 'FREE', 'ALIGNED', 'FREE', 'ALIGNED', 'FREE', 'ALIGNED', 'VECTOR', 'VECTOR', 'FREE', 'ALIGNED', 'VECTOR', 'VECTOR', 'FREE', 'ALIGNED', 'VECTOR', 'FREE', 'ALIGNED', 'ALIGNED', 'ALIGNED', 'FREE', 'ALIGNED', 'VECTOR', 'FREE', 'ALIGNED', 'ALIGNED', 'ALIGNED', 'VECTOR', 'FREE', 'ALIGNED', 'VECTOR', 'FREE', 'ALIGNED', 'ALIGNED', 'ALIGNED', 'VECTOR', 'VECTOR', 'FREE', 'ALIGNED', 'ALIGNED', 'ALIGNED', 'VECTOR', 'FREE', 'ALIGNED', 'VECTOR', 'FREE', 'ALIGNED', 'ALIGNED', 'ALIGNED', 'FREE', 'ALIGNED', 'ALIGNED', 'ALIGNED', 'VECTOR', 'VECTOR']): _p.handle_left_type = _l; _p.handle_right_type = _r
_sp.order_u = 0
_sp.order_v = 0
_sp.resolution_v = 0
_sp.use_cyclic_u = True
cu_e.fill_mode = 'BOTH'
cu_r = bpy.data.curves.new('r', 'CURVE')
cu_r.dimensions = '2D'
_sp = cu_r.splines.new('BEZIER'); _sp.bezier_points.add(44)
_sp.bezier_points.foreach_set('co', [0.6797, 0.29, 0.0, 0.6279, 0.29, 0.0, 0.6279, 0.5957, 0.0, 0.6235, 0.606, 0.0, 0.6133, 0.6104, 0.0, 0.6133, 0.6104, 0.0, 0.5479, 0.6104, 0.0, 0.5356, 0.6069, 0.0, 0.5264, 0.5986, 0.0, 0.5264, 0.5986, 0.0, 0.3145, 0.2598, 0.0, 0.3086, 0.248, 0.0, 0.3066, 0.2344, 0.0, 0.3066, 0.2344, 0.0, 0.3066, 0.2344, 0.0, 0.3066, 0.2344, 0.0, 0.3066, 0.1924, 0.0, 0.3105, 0.1826, 0.0, 0.3203, 0.1787, 0.0, 0.3203, 0.1787, 0.0, 0.5068, 0.1787, 0.0, 0.5068, 0.09473, 0.0, 0.5068, 0.09473, 0.0, 0.5068, 0.09473, 0.0, 0.5107, 0.08447, 0.0, 0.5205, 0.08008, 0.0, 0.5205, 0.08008, 0.0, 0.5205, 0.08008, 0.0, 0.6133, 0.08008, 0.0, 0.6133, 0.08008, 0.0, 0.6133, 0.08008, 0.0, 0.6235, 0.08447, 0.0, 0.6279, 0.09473, 0.0, 0.6279, 0.09473, 0.0, 0.6279, 0.09473, 0.0, 0.6279, 0.09473, 0.0, 0.6279, 0.1787, 0.0, 0.6797, 0.1787, 0.0, 0.6895, 0.1826, 0.0, 0.6934, 0.1924, 0.0, 0.6934, 0.1924, 0.0, 0.6934, 0.2764, 0.0, 0.6895, 0.2861, 0.0, 0.6797, 0.29, 0.0, 0.6797, 0.29, 0.0])
_sp.bezier_points.foreach_set('handle_left', [0.6797, 0.29, 0.0, 0.6452, 0.29, 0.0, 0.6279, 0.4938, 0.0, 0.6265, 0.603, 0.0, 0.6172, 0.6104, 0.0, 0.6133, 0.6104, 0.0, 0.5697, 0.6104, 0.0, 0.5392, 0.6092, 0.0, 0.529, 0.6019, 0.0, 0.5264, 0.5986, 0.0, 0.3851, 0.3727, 0.0, 0.3099, 0.2526, 0.0, 0.3066, 0.2389, 0.0, 0.3066, 0.2344, 0.0, 0.3066, 0.2344, 0.0, 0.3066, 0.2344, 0.0, 0.3066, 0.2064, 0.0, 0.3079, 0.1852, 0.0, 0.3164, 0.1787, 0.0, 0.3203, 0.1787, 0.0, 0.4447, 0.1787, 0.0, 0.5068, 0.1227, 0.0, 0.5068, 0.09473, 0.0, 0.5068, 0.09473, 0.0, 0.5081, 0.0874, 0.0, 0.5166, 0.08008, 0.0, 0.5205, 0.08008, 0.0, 0.5205, 0.08008, 0.0, 0.5824, 0.08008, 0.0, 0.6133, 0.08008, 0.0, 0.6133, 0.08008, 0.0, 0.6206, 0.08154, 0.0, 0.6279, 0.09082, 0.0, 0.6279, 0.09473, 0.0, 0.6279, 0.09473, 0.0, 0.6279, 0.09473, 0.0, 0.6279, 0.1507, 0.0, 0.6624, 0.1787, 0.0, 0.6868, 0.18, 0.0, 0.6934, 0.1885, 0.0, 0.6934, 0.1924, 0.0, 0.6934, 0.2484, 0.0, 0.6921, 0.2835, 0.0, 0.6836, 0.29, 0.0, 0.6797, 0.29, 0.0])
_sp.bezier_points.foreach_set('handle_right', [0.6624, 0.29, 0.0, 0.6279, 0.3919, 0.0, 0.6279, 0.5996, 0.0, 0.6206, 0.6089, 0.0, 0.6133, 0.6104, 0.0, 0.5915, 0.6104, 0.0, 0.5433, 0.6104, 0.0, 0.5321, 0.6047, 0.0, 0.5264, 0.5986, 0.0, 0.4557, 0.4857, 0.0, 0.3118, 0.2565, 0.0, 0.3073, 0.2435, 0.0, 0.3066, 0.2344, 0.0, 0.3066, 0.2344, 0.0, 0.3066, 0.2344, 0.0, 0.3066, 0.2204, 0.0, 0.3066, 0.1885, 0.0, 0.3132, 0.18, 0.0, 0.3203, 0.1787, 0.0, 0.3825, 0.1787, 0.0, 0.5068, 0.1507, 0.0, 0.5068, 0.09473, 0.0, 0.5068, 0.09473, 0.0, 0.5068, 0.09082, 0.0, 0.5133, 0.08154, 0.0, 0.5205, 0.08008, 0.0, 0.5205, 0.08008, 0.0, 0.5514, 0.08008, 0.0, 0.6133, 0.08008, 0.0, 0.6133, 0.08008, 0.0, 0.6172, 0.08008, 0.0, 0.6265, 0.0874, 0.0, 0.6279, 0.09473, 0.0, 0.6279, 0.09473, 0.0, 0.6279, 0.09473, 0.0, 0.6279, 0.1227, 0.0, 0.6452, 0.1787, 0.0, 0.6836, 0.1787, 0.0, 0.6921, 0.1852, 0.0, 0.6934, 0.1924, 0.0, 0.6934, 0.2204, 0.0, 0.6934, 0.2803, 0.0, 0.6868, 0.2887, 0.0, 0.6797, 0.29, 0.0, 0.6797, 0.29, 0.0])
for _p, _l, _r in zip(_sp.bezier_points, ['VECTOR', 'VECTOR', 'VECTOR', 'ALIGNED', 'FREE', 'VECTOR', 'VECTOR', 'ALIGNED', 'FREE', 'VECTOR', 'VECTOR', 'ALIGNED', 'FREE', 'ALIGNED', 'FREE', 'VECTOR', 'VECTOR', 'ALIGNED', 'FREE', 'VECTOR', 'VECTOR', 'VECTOR', 'ALIGNED', 'FREE', 'ALIGNED', 'FREE', 'ALIGNED', 'FREE', 'VECTOR', 'ALIGNED', 'FREE', 'ALIGNED', 'FREE', 'ALIGNED', 'FREE', 'VECTOR', 'VECTOR', 'VECTOR', 'ALIGNED', 'FREE', 'VECTOR', 'VECTOR', 'ALIGNED', 'FREE', 'VECTOR'], ['VECTOR', 'VECTOR', 'FREE', 'ALIGNED', 'VECTOR', 'VECTOR', 'FREE', 'ALIGNED', 'VECTOR', 'VECTOR', 'FREE', 'ALIGNED', 'FREE', 'ALIGNED', 'VECTOR', 'VECTOR', 'FREE', 'ALIGNED', 'VECTOR', 'VECTOR', 'VECTOR', 'FREE', 'ALIGNED', 'FREE', 'ALIGNED', 'FREE', 'ALIGNED', 'VECTOR', 'FREE', 'ALIGNED', 'FREE', 'ALIGNED', 'FREE', 'ALIGNED', 'VECTOR', 'VECTOR', 'VECTOR', 'FREE', 'ALIGNED', 'VECTOR', 'VECTOR', 'FREE', 'ALIGNED', 'VECTOR', 'VECTOR']): _p.handle_left_type = _l; _p.handle_right_type = _r
_sp.order_u = 0
_sp.order_v = 0
_sp.resolution_v = 0
_sp.use_cyclic_u = True
_sp = cu_r.splines.new('BEZIER'); _sp.bezier_points.add(2)
_sp.bezier_points.foreach_set('co', [0.5068, 0.29, 0.0, 0.4512, 0.29, 0.0, 0.5068, 0.377, 0.0])
_sp.bezier_points.foreach_set('handle_left', [0.5068, 0.319, 0.0, 0.4697, 0.29, 0.0, 0.4883, 0.348, 0.0])
_sp.bezier_points.foreach_set('handle_right', [0.4883, 0.29, 0.0, 0.4697, 0.319, 0.0, 0.5068, 0.348, 0.0])
for _p, _l, _r in zip(_sp.bezier_points, ['VECTOR', 'VECTOR', 'VECTOR'], ['VECTOR', 'VECTOR', 'VECTOR']): _p.handle_left_type = _l; _p.handle_right_type = _r
_sp.order_u = 0
_sp.order_v = 0
_sp.resolution_v = 0
_sp.use_cyclic_u = True
cu_r.fill_mode = 'BOTH'
cu_t = bpy.data.curves.new('t', 'CURVE')
cu_t.dimensions = '2D'
_sp = cu_t.splines.new('BEZIER'); _sp.bezier_points.add(58)
_sp.bezier_points.foreach_set('co', [0.4922, 0.416, 0.0, 0.4805, 0.416, 0.0, 0.4805, 0.4844, 0.0, 0.6162, 0.4844, 0.0, 0.625, 0.4878, 0.0, 0.6289, 0.4971, 0.0, 0.6289, 0.4971, 0.0, 0.6289, 0.5684, 0.0, 0.625, 0.5771, 0.0, 0.6162, 0.5811, 0.0, 0.6162, 0.5811, 0.0, 0.3828, 0.5811, 0.0, 0.374, 0.5771, 0.0, 0.3701, 0.5684, 0.0, 0.3701, 0.5684, 0.0, 0.3701, 0.335, 0.0, 0.3745, 0.3257, 0.0, 0.3828, 0.3223, 0.0, 0.3828, 0.3223, 0.0, 0.3828, 0.3223, 0.0, 0.4922, 0.3223, 0.0, 0.4932, 0.3223, 0.0, 0.4951, 0.3223, 0.0, 0.5361, 0.3052, 0.0, 0.5527, 0.2646, 0.0, 0.5527, 0.2642, 0.0, 0.5527, 0.2627, 0.0, 0.5527, 0.2627, 0.0, 0.5527, 0.2627, 0.0, 0.5527, 0.2627, 0.0, 0.5356, 0.2212, 0.0, 0.4941, 0.2041, 0.0, 0.4937, 0.2041, 0.0, 0.4922, 0.2041, 0.0, 0.4932, 0.2041, 0.0, 0.4507, 0.2163, 0.0, 0.418, 0.2432, 0.0, 0.418, 0.2432, 0.0, 0.4136, 0.2461, 0.0, 0.4082, 0.2471, 0.0, 0.4043, 0.2466, 0.0, 0.4004, 0.2441, 0.0, 0.4004, 0.2441, 0.0, 0.3467, 0.1973, 0.0, 0.3438, 0.1929, 0.0, 0.3428, 0.1875, 0.0, 0.3438, 0.1826, 0.0, 0.3457, 0.1787, 0.0, 0.3457, 0.1787, 0.0, 0.4092, 0.127, 0.0, 0.4922, 0.1074, 0.0, 0.4922, 0.1074, 0.0, 0.4971, 0.1064, 0.0, 0.5029, 0.1064, 0.0, 0.6123, 0.1514, 0.0, 0.6572, 0.2598, 0.0, 0.6572, 0.2598, 0.0, 0.6245, 0.3618, 0.0, 0.4922, 0.416, 0.0])
_sp.bezier_points.foreach_set('handle_left', [0.4922, 0.416, 0.0, 0.4844, 0.416, 0.0, 0.4805, 0.4616, 0.0, 0.571, 0.4844, 0.0, 0.6224, 0.4855, 0.0, 0.6289, 0.4932, 0.0, 0.6289, 0.4971, 0.0, 0.6289, 0.5446, 0.0, 0.6276, 0.5745, 0.0, 0.6195, 0.5811, 0.0, 0.6162, 0.5811, 0.0, 0.4606, 0.5811, 0.0, 0.3766, 0.5798, 0.0, 0.3701, 0.5716, 0.0, 0.3701, 0.5684, 0.0, 0.3701, 0.4128, 0.0, 0.3722, 0.328, 0.0, 0.3796, 0.3223, 0.0, 0.3828, 0.3223, 0.0, 0.3828, 0.3223, 0.0, 0.4557, 0.3223, 0.0, 0.4925, 0.3223, 0.0, 0.4945, 0.3223, 0.0, 0.5251, 0.3166, 0.0, 0.5527, 0.2803, 0.0, 0.5527, 0.2645, 0.0, 0.5527, 0.2633, 0.0, 0.5527, 0.2627, 0.0, 0.5527, 0.2627, 0.0, 0.5527, 0.2627, 0.0, 0.547, 0.2326, 0.0, 0.5104, 0.2041, 0.0, 0.494, 0.2041, 0.0, 0.4928, 0.2041, 0.0, 0.4928, 0.2041, 0.0, 0.4634, 0.2095, 0.0, 0.4271, 0.2321, 0.0, 0.418, 0.2432, 0.0, 0.4152, 0.2454, 0.0, 0.4102, 0.2471, 0.0, 0.4056, 0.2469, 0.0, 0.4017, 0.2454, 0.0, 0.4004, 0.2441, 0.0, 0.3646, 0.2129, 0.0, 0.3444, 0.1945, 0.0, 0.3428, 0.1895, 0.0, 0.3431, 0.1839, 0.0, 0.3451, 0.18, 0.0, 0.3457, 0.1787, 0.0, 0.3838, 0.14, 0.0, 0.4622, 0.1074, 0.0, 0.4922, 0.1074, 0.0, 0.4951, 0.1064, 0.0, 0.501, 0.1064, 0.0, 0.5824, 0.1214, 0.0, 0.6572, 0.2174, 0.0, 0.6572, 0.2598, 0.0, 0.6463, 0.3257, 0.0, 0.5586, 0.416, 0.0])
_sp.bezier_points.foreach_set('handle_right', [0.4883, 0.416, 0.0, 0.4805, 0.4388, 0.0, 0.5257, 0.4844, 0.0, 0.6195, 0.4844, 0.0, 0.6276, 0.4901, 0.0, 0.6289, 0.4971, 0.0, 0.6289, 0.5208, 0.0, 0.6289, 0.5716, 0.0, 0.6224, 0.5798, 0.0, 0.6162, 0.5811, 0.0, 0.5384, 0.5811, 0.0, 0.3796, 0.5811, 0.0, 0.3714, 0.5745, 0.0, 0.3701, 0.5684, 0.0, 0.3701, 0.4906, 0.0, 0.3708, 0.3311, 0.0, 0.3768, 0.3234, 0.0, 0.3828, 0.3223, 0.0, 0.3828, 0.3223, 0.0, 0.4193, 0.3223, 0.0, 0.4922, 0.3223, 0.0, 0.4938, 0.3223, 0.0, 0.5114, 0.3223, 0.0, 0.5472, 0.2938, 0.0, 0.5527, 0.2646, 0.0, 0.5527, 0.2638, 0.0, 0.5527, 0.2627, 0.0, 0.5527, 0.2627, 0.0, 0.5527, 0.2627, 0.0, 0.5527, 0.2464, 0.0, 0.5243, 0.2098, 0.0, 0.4941, 0.2041, 0.0, 0.4933, 0.2041, 0.0, 0.4925, 0.2041, 0.0, 0.4775, 0.2054, 0.0, 0.438, 0.2231, 0.0, 0.418, 0.2432, 0.0, 0.4167, 0.2445, 0.0, 0.4119, 0.2467, 0.0, 0.4069, 0.2471, 0.0, 0.403, 0.2463, 0.0, 0.4004, 0.2441, 0.0, 0.3825, 0.2285, 0.0, 0.3454, 0.196, 0.0, 0.3431, 0.1912, 0.0, 0.3428, 0.1855, 0.0, 0.3444, 0.1813, 0.0, 0.3457, 0.1787, 0.0, 0.3626, 0.1572, 0.0, 0.4346, 0.1139, 0.0, 0.4922, 0.1074, 0.0, 0.4935, 0.1068, 0.0, 0.499, 0.1064, 0.0, 0.5459, 0.1064, 0.0, 0.6423, 0.1813, 0.0, 0.6572, 0.2598, 0.0, 0.6572, 0.2917, 0.0, 0.6027, 0.3979, 0.0, 0.4922, 0.416, 0.0])
for _p, _l, _r in zip(_sp.bezier_points, ['VECTOR', 'VECTOR', 'VECTOR', 'VECTOR', 'ALIGNED', 'FREE', 'VECTOR', 'VECTOR', 'ALIGNED', 'FREE', 'VECTOR', 'VECTOR', 'ALIGNED', 'FREE', 'VECTOR', 'VECTOR', 'ALIGNED', 'FREE', 'ALIGNED', 'FREE', 'VECTOR', 'ALIGNED', 'ALIGNED', 'ALIGNED', 'FREE', 'ALIGNED', 'FREE', 'VECTOR', 'ALIGNED', 'FREE', 'ALIGNED', 'FREE', 'ALIGNED', 'FREE', 'VECTOR', 'ALIGNED', 'FREE', 'VECTOR', 'ALIGNED', 'ALIGNED', 'ALIGNED', 'FREE', 'VECTOR', 'VECTOR', 'ALIGNED', 'ALIGNED', 'ALIGNED', 'FREE', 'VECTOR', 'ALIGNED', 'FREE', 'VECTOR', 'ALIGNED', 'ALIGNED', 'ALIGNED', 'FREE', 'VECTOR', 'ALIGNED', 'FREE'], ['VECTOR', 'VECTOR', 'VECTOR', 'FREE', 'ALIGNED', 'VECTOR', 'VECTOR', 'FREE', 'ALIGNED', 'VECTOR', 'VECTOR', 'FREE', 'ALIGNED', 'VECTOR', 'VECTOR', 'FREE', 'ALIGNED', 'FREE', 'ALIGNED', 'VECTOR', 'FREE', 'ALIGNED', 'ALIGNED', 'ALIGNED', 'FREE', 'ALIGNED', 'VECTOR', 'FREE', 'ALIGNED', 'FREE', 'ALIGNED', 'FREE', 'ALIGNED', 'VECTOR', 'FREE', 'ALIGNED', 'VECTOR', 'FREE', 'ALIGNED', 'ALIGNED', 'ALIGNED', 'VECTOR', 'VECTOR', 'FREE', 'ALIGNED', 'ALIGNED', 'ALIGNED', 'VECTOR', 'FREE', 'ALIGNED', 'VECTOR', 'FREE', 'ALIGNED', 'ALIGNED', 'ALIGNED', 'VECTOR', 'FREE', 'ALIGNED', 'VECTOR']): _p.handle_left_type = _l; _p.handle_right_type = _r
_sp.order_u = 0
_sp.order_v = 0
_sp.resolution_v = 0
_sp.use_cyclic_u = True
_sp = cu_t.splines.new('BEZIER'); _sp.bezier_points.add(85)
_sp.bezier_points.foreach_set('co', [0.8418, 0.4785, 0.0, 0.8389, 0.4844, 0.0, 0.8369, 0.4902, 0.0, 0.8369, 0.4902, 0.0, 0.8369, 0.626, 0.0, 0.8208, 0.6641, 0.0, 0.7822, 0.6807, 0.0, 0.6465, 0.6807, 0.0, 0.6401, 0.6821, 0.0, 0.6348, 0.6855, 0.0, 0.6348, 0.6855, 0.0, 0.5391, 0.7822, 0.0, 0.521, 0.7939, 0.0, 0.5, 0.7979, 0.0, 0.4785, 0.7939, 0.0, 0.4609, 0.7822, 0.0, 0.4609, 0.7822, 0.0, 0.3652, 0.6865, 0.0, 0.3594, 0.6831, 0.0, 0.3535, 0.6807, 0.0, 0.3535, 0.6807, 0.0, 0.2178, 0.6807, 0.0, 0.2163, 0.6807, 0.0, 0.2158, 0.6807, 0.0, 0.1772, 0.665, 0.0, 0.1611, 0.627, 0.0, 0.1611, 0.6255, 0.0, 0.1611, 0.625, 0.0, 0.1611, 0.625, 0.0, 0.1611, 0.4893, 0.0, 0.1597, 0.4824, 0.0, 0.1562, 0.4766, 0.0, 0.1562, 0.4775, 0.0, 0.06152, 0.3828, 0.0, 0.04932, 0.3652, 0.0, 0.04492, 0.3438, 0.0, 0.04932, 0.3223, 0.0, 0.06152, 0.3047, 0.0, 0.06152, 0.3047, 0.0, 0.1572, 0.209, 0.0, 0.1606, 0.2041, 0.0, 0.1631, 0.1973, 0.0, 0.1631, 0.1973, 0.0, 0.1631, 0.06152, 0.0, 0.1631, 0.06055, 0.0, 0.1631, 0.05957, 0.0, 0.1787, 0.021, 0.0, 0.2168, 0.004883, 0.0, 0.2183, 0.004883, 0.0, 0.2188, 0.004883, 0.0, 0.2188, 0.004883, 0.0, 0.3545, 0.004883, 0.0, 0.3613, 0.003418, 0.0, 0.3672, 0.0, 0.0, 0.3672, 0.0, 0.0, 0.4629, -0.0957, 0.0, 0.4805, -0.1074, 0.0, 0.502, -0.1113, 0.0, 0.5229, -0.1074, 0.0, 0.54, -0.0957, 0.0, 0.54, -0.0957, 0.0, 0.6357, 0.0, 0.0, 0.6416, 0.003418, 0.0, 0.6484, 0.004883, 0.0, 0.6484, 0.004883, 0.0, 0.7822, 0.004883, 0.0, 0.7832, 0.004883, 0.0, 0.7832, 0.004883, 0.0, 0.8042, 0.009277, 0.0, 0.8213, 0.02148, 0.0, 0.8213, 0.02148, 0.0, 0.833, 0.03809, 0.0, 0.8369, 0.05957, 0.0, 0.8369, 0.05957, 0.0, 0.8369, 0.06055, 0.0, 0.8369, 0.06055, 0.0, 0.8369, 0.1973, 0.0, 0.8394, 0.2036, 0.0, 0.8428, 0.209, 0.0, 0.8428, 0.209, 0.0, 0.9385, 0.3047, 0.0, 0.9507, 0.3223, 0.0, 0.9551, 0.3438, 0.0, 0.9507, 0.3652, 0.0, 0.9385, 0.3828, 0.0, 0.9385, 0.3828, 0.0])
_sp.bezier_points.foreach_set('handle_left', [0.874, 0.4466, 0.0, 0.8395, 0.4824, 0.0, 0.8376, 0.4883, 0.0, 0.8369, 0.4902, 0.0, 0.8369, 0.5807, 0.0, 0.8315, 0.6536, 0.0, 0.7972, 0.68, 0.0, 0.6917, 0.6807, 0.0, 0.6424, 0.6812, 0.0, 0.6361, 0.6842, 0.0, 0.6348, 0.6855, 0.0, 0.571, 0.75, 0.0, 0.5278, 0.7913, 0.0, 0.5072, 0.7979, 0.0, 0.485, 0.7965, 0.0, 0.4661, 0.7874, 0.0, 0.4609, 0.7822, 0.0, 0.3971, 0.7184, 0.0, 0.3613, 0.6841, 0.0, 0.3555, 0.6813, 0.0, 0.3535, 0.6807, 0.0, 0.263, 0.6807, 0.0, 0.2166, 0.6807, 0.0, 0.2158, 0.6807, 0.0, 0.188, 0.6755, 0.0, 0.1611, 0.6419, 0.0, 0.1611, 0.6258, 0.0, 0.1611, 0.625, 0.0, 0.1611, 0.625, 0.0, 0.1611, 0.5345, 0.0, 0.1606, 0.4844, 0.0, 0.1576, 0.4785, 0.0, 0.1562, 0.4772, 0.0, 0.0931, 0.4144, 0.0, 0.05225, 0.3717, 0.0, 0.04492, 0.3516, 0.0, 0.04639, 0.3288, 0.0, 0.05632, 0.3099, 0.0, 0.06152, 0.3047, 0.0, 0.1253, 0.2409, 0.0, 0.1597, 0.2061, 0.0, 0.1624, 0.1999, 0.0, 0.1631, 0.1973, 0.0, 0.1631, 0.1068, 0.0, 0.1631, 0.06055, 0.0, 0.1631, 0.06022, 0.0, 0.1683, 0.03174, 0.0, 0.2018, 0.004883, 0.0, 0.2179, 0.004883, 0.0, 0.2188, 0.004883, 0.0, 0.2188, 0.004883, 0.0, 0.3092, 0.004883, 0.0, 0.3594, 0.004395, 0.0, 0.3652, 0.001302, 0.0, 0.3672, 0.0, 0.0, 0.431, -0.0638, 0.0, 0.474, -0.1048, 0.0, 0.4941, -0.1113, 0.0, 0.5161, -0.11, 0.0, 0.5355, -0.1009, 0.0, 0.54, -0.0957, 0.0, 0.6038, -0.0319, 0.0, 0.6396, 0.002441, 0.0, 0.6458, 0.004883, 0.0, 0.6484, 0.004883, 0.0, 0.7376, 0.004883, 0.0, 0.7832, 0.004883, 0.0, 0.7832, 0.004883, 0.0, 0.7974, 0.006348, 0.0, 0.8167, 0.01628, 0.0, 0.8213, 0.02148, 0.0, 0.8304, 0.03158, 0.0, 0.8369, 0.05176, 0.0, 0.8369, 0.05957, 0.0, 0.8369, 0.0599, 0.0, 0.8369, 0.06055, 0.0, 0.8369, 0.1517, 0.0, 0.8384, 0.2013, 0.0, 0.8415, 0.2077, 0.0, 0.8428, 0.209, 0.0, 0.9066, 0.2728, 0.0, 0.9478, 0.3158, 0.0, 0.9551, 0.3359, 0.0, 0.9536, 0.3587, 0.0, 0.9437, 0.3776, 0.0, 0.9385, 0.3828, 0.0])
_sp.bezier_points.foreach_set('handle_right', [0.8405, 0.4805, 0.0, 0.8382, 0.4863, 0.0, 0.8369, 0.4902, 0.0, 0.8369, 0.5355, 0.0, 0.8369, 0.641, 0.0, 0.8101, 0.6745, 0.0, 0.737, 0.6807, 0.0, 0.6445, 0.6807, 0.0, 0.6379, 0.6831, 0.0, 0.6348, 0.6855, 0.0, 0.6029, 0.7178, 0.0, 0.5339, 0.7874, 0.0, 0.5142, 0.7965, 0.0, 0.4922, 0.7979, 0.0, 0.472, 0.7913, 0.0, 0.4609, 0.7822, 0.0, 0.429, 0.7503, 0.0, 0.3633, 0.6852, 0.0, 0.3574, 0.6821, 0.0, 0.3535, 0.6807, 0.0, 0.3083, 0.6807, 0.0, 0.2171, 0.6807, 0.0, 0.216, 0.6807, 0.0, 0.2008, 0.6807, 0.0, 0.1665, 0.6546, 0.0, 0.1611, 0.6263, 0.0, 0.1611, 0.6252, 0.0, 0.1611, 0.625, 0.0, 0.1611, 0.5798, 0.0, 0.1611, 0.4867, 0.0, 0.1587, 0.4805, 0.0, 0.1562, 0.4769, 0.0, 0.1247, 0.446, 0.0, 0.05632, 0.3776, 0.0, 0.04639, 0.3587, 0.0, 0.04492, 0.3359, 0.0, 0.05225, 0.3158, 0.0, 0.06152, 0.3047, 0.0, 0.09342, 0.2728, 0.0, 0.1585, 0.2077, 0.0, 0.1616, 0.2021, 0.0, 0.1631, 0.1973, 0.0, 0.1631, 0.152, 0.0, 0.1631, 0.06087, 0.0, 0.1631, 0.06055, 0.0, 0.1631, 0.0446, 0.0, 0.1891, 0.01025, 0.0, 0.2174, 0.004883, 0.0, 0.2186, 0.004883, 0.0, 0.2188, 0.004883, 0.0, 0.264, 0.004883, 0.0, 0.3571, 0.004883, 0.0, 0.3633, 0.002441, 0.0, 0.3672, 0.0, 0.0, 0.3991, -0.0319, 0.0, 0.4681, -0.1009, 0.0, 0.487, -0.11, 0.0, 0.5091, -0.1113, 0.0, 0.5298, -0.1048, 0.0, 0.54, -0.0957, 0.0, 0.5719, -0.0638, 0.0, 0.6377, 0.001302, 0.0, 0.6436, 0.004395, 0.0, 0.6484, 0.004883, 0.0, 0.693, 0.004883, 0.0, 0.7829, 0.004883, 0.0, 0.7832, 0.004883, 0.0, 0.7904, 0.004883, 0.0, 0.811, 0.01221, 0.0, 0.8213, 0.02148, 0.0, 0.8265, 0.02604, 0.0, 0.8356, 0.0446, 0.0, 0.8369, 0.05957, 0.0, 0.8369, 0.05957, 0.0, 0.8369, 0.06055, 0.0, 0.8369, 0.1061, 0.0, 0.8376, 0.1992, 0.0, 0.8403, 0.2059, 0.0, 0.8428, 0.209, 0.0, 0.8747, 0.2409, 0.0, 0.9437, 0.3099, 0.0, 0.9536, 0.3288, 0.0, 0.9551, 0.3516, 0.0, 0.9478, 0.3717, 0.0, 0.9385, 0.3828, 0.0, 0.9062, 0.4147, 0.0])
for _p, _l, _r in zip(_sp.bezier_points, ['VECTOR', 'ALIGNED', 'FREE', 'VECTOR', 'VECTOR', 'ALIGNED', 'FREE', 'VECTOR', 'ALIGNED', 'FREE', 'VECTOR', 'VECTOR', 'ALIGNED', 'ALIGNED', 'ALIGNED', 'FREE', 'VECTOR', 'VECTOR', 'ALIGNED', 'FREE', 'VECTOR', 'VECTOR', 'ALIGNED', 'FREE', 'ALIGNED', 'ALIGNED', 'ALIGNED', 'FREE', 'VECTOR', 'VECTOR', 'ALIGNED', 'FREE', 'VECTOR', 'VECTOR', 'ALIGNED', 'ALIGNED', 'ALIGNED', 'FREE', 'VECTOR', 'VECTOR', 'ALIGNED', 'FREE', 'VECTOR', 'VECTOR', 'ALIGNED', 'ALIGNED', 'ALIGNED', 'ALIGNED', 'ALIGNED', 'FREE', 'VECTOR', 'VECTOR', 'ALIGNED', 'FREE', 'VECTOR', 'VECTOR', 'ALIGNED', 'ALIGNED', 'ALIGNED', 'FREE', 'VECTOR', 'VECTOR', 'ALIGNED', 'FREE', 'VECTOR', 'VECTOR', 'ALIGNED', 'FREE', 'ALIGNED', 'FREE', 'VECTOR', 'ALIGNED', 'FREE', 'ALIGNED', 'FREE', 'VECTOR', 'VECTOR', 'ALIGNED', 'FREE', 'VECTOR', 'VECTOR', 'ALIGNED', 'ALIGNED', 'ALIGNED', 'FREE', 'VECTOR'], ['FREE', 'ALIGNED', 'VECTOR', 'VECTOR', 'FREE', 'ALIGNED', 'VECTOR', 'FREE', 'ALIGNED', 'VECTOR', 'VECTOR', 'FREE', 'ALIGNED', 'ALIGNED', 'ALIGNED', 'VECTOR', 'VECTOR', 'FREE', 'ALIGNED', 'VECTOR', 'VECTOR', 'FREE', 'ALIGNED', 'FREE', 'ALIGNED', 'ALIGNED', 'ALIGNED', 'VECTOR', 'VECTOR', 'FREE', 'ALIGNED', 'VECTOR', 'VECTOR', 'FREE', 'ALIGNED', 'ALIGNED', 'ALIGNED', 'VECTOR', 'VECTOR', 'FREE', 'ALIGNED', 'VECTOR', 'VECTOR', 'FREE', 'ALIGNED', 'ALIGNED', 'ALIGNED', 'ALIGNED', 'ALIGNED', 'VECTOR', 'VECTOR', 'FREE', 'ALIGNED', 'VECTOR', 'VECTOR', 'FREE', 'ALIGNED', 'ALIGNED', 'ALIGNED', 'VECTOR', 'VECTOR', 'FREE', 'ALIGNED', 'VECTOR', 'VECTOR', 'FREE', 'ALIGNED', 'FREE', 'ALIGNED', 'VECTOR', 'FREE', 'ALIGNED', 'FREE', 'ALIGNED', 'VECTOR', 'VECTOR', 'FREE', 'ALIGNED', 'VECTOR', 'VECTOR', 'FREE', 'ALIGNED', 'ALIGNED', 'ALIGNED', 'VECTOR', 'VECTOR']): _p.handle_left_type = _l; _p.handle_right_type = _r
_sp.order_u = 0
_sp.order_v = 0
_sp.resolution_v = 0
_sp.use_cyclic_u = True
_sp = cu_t.splines.new('BEZIER'); _sp.bezier_points.add(39)
_sp.bezier_points.foreach_set('co', [0.7949, 0.2568, 0.0, 0.7769, 0.23, 0.0, 0.7695, 0.1973, 0.0, 0.7695, 0.1973, 0.0, 0.7695, 0.07422, 0.0, 0.6465, 0.07422, 0.0, 0.6133, 0.06689, 0.0, 0.5859, 0.04883, 0.0, 0.5859, 0.04883, 0.0, 0.5, -0.03809, 0.0, 0.4131, 0.04883, 0.0, 0.3857, 0.06689, 0.0, 0.3535, 0.07422, 0.0, 0.3525, 0.07422, 0.0, 0.2295, 0.07422, 0.0, 0.2295, 0.1973, 0.0, 0.2227, 0.23, 0.0, 0.2051, 0.2568, 0.0, 0.2051, 0.2568, 0.0, 0.1182, 0.3438, 0.0, 0.2051, 0.4307, 0.0, 0.2231, 0.458, 0.0, 0.2305, 0.4912, 0.0, 0.2305, 0.4912, 0.0, 0.2305, 0.6143, 0.0, 0.3535, 0.6143, 0.0, 0.3862, 0.6211, 0.0, 0.4131, 0.6387, 0.0, 0.4131, 0.6387, 0.0, 0.5, 0.7256, 0.0, 0.5869, 0.6387, 0.0, 0.6138, 0.6206, 0.0, 0.6465, 0.6133, 0.0, 0.6465, 0.6133, 0.0, 0.7695, 0.6133, 0.0, 0.7695, 0.4902, 0.0, 0.7769, 0.4575, 0.0, 0.7949, 0.4307, 0.0, 0.7949, 0.4307, 0.0, 0.8818, 0.3438, 0.0])
_sp.bezier_points.foreach_set('handle_left', [0.8239, 0.2858, 0.0, 0.7811, 0.2401, 0.0, 0.7702, 0.209, 0.0, 0.7695, 0.1973, 0.0, 0.7695, 0.1152, 0.0, 0.6875, 0.07422, 0.0, 0.6237, 0.07113, 0.0, 0.5938, 0.05664, 0.0, 0.5859, 0.04883, 0.0, 0.5286, -0.009115, 0.0, 0.4421, 0.01986, 0.0, 0.3962, 0.06266, 0.0, 0.3646, 0.07357, 0.0, 0.3529, 0.07422, 0.0, 0.2705, 0.07422, 0.0, 0.2295, 0.1562, 0.0, 0.2272, 0.2199, 0.0, 0.2122, 0.249, 0.0, 0.2051, 0.2568, 0.0, 0.1471, 0.3148, 0.0, 0.1761, 0.4017, 0.0, 0.2189, 0.4476, 0.0, 0.2298, 0.4795, 0.0, 0.2305, 0.4912, 0.0, 0.2305, 0.5732, 0.0, 0.3125, 0.6143, 0.0, 0.3761, 0.6165, 0.0, 0.4053, 0.6315, 0.0, 0.4131, 0.6387, 0.0, 0.471, 0.6966, 0.0, 0.5579, 0.6676, 0.0, 0.6037, 0.6248, 0.0, 0.6348, 0.6139, 0.0, 0.6465, 0.6133, 0.0, 0.7285, 0.6133, 0.0, 0.7695, 0.5312, 0.0, 0.7726, 0.4676, 0.0, 0.7871, 0.4385, 0.0, 0.7949, 0.4307, 0.0, 0.8529, 0.3727, 0.0])
_sp.bezier_points.foreach_set('handle_right', [0.7871, 0.249, 0.0, 0.7726, 0.2199, 0.0, 0.7695, 0.1973, 0.0, 0.7695, 0.1562, 0.0, 0.7285, 0.07422, 0.0, 0.6348, 0.07357, 0.0, 0.6029, 0.06266, 0.0, 0.5859, 0.04883, 0.0, 0.5573, 0.01986, 0.0, 0.471, -0.009115, 0.0, 0.4053, 0.05664, 0.0, 0.3753, 0.07113, 0.0, 0.3532, 0.07422, 0.0, 0.3115, 0.07422, 0.0, 0.2295, 0.1152, 0.0, 0.2295, 0.209, 0.0, 0.2181, 0.2401, 0.0, 0.2051, 0.2568, 0.0, 0.1761, 0.2858, 0.0, 0.1471, 0.3727, 0.0, 0.2129, 0.4385, 0.0, 0.2274, 0.4684, 0.0, 0.2305, 0.4912, 0.0, 0.2305, 0.5322, 0.0, 0.2715, 0.6143, 0.0, 0.3652, 0.6143, 0.0, 0.3963, 0.6257, 0.0, 0.4131, 0.6387, 0.0, 0.4421, 0.6676, 0.0, 0.529, 0.6966, 0.0, 0.5947, 0.6309, 0.0, 0.6239, 0.6164, 0.0, 0.6465, 0.6133, 0.0, 0.6875, 0.6133, 0.0, 0.7695, 0.5723, 0.0, 0.7702, 0.4785, 0.0, 0.7811, 0.4474, 0.0, 0.7949, 0.4307, 0.0, 0.8239, 0.4017, 0.0, 0.8529, 0.3148, 0.0])
for _p, _l, _r in zip(_sp.bezier_points, ['VECTOR', 'ALIGNED', 'FREE', 'VECTOR', 'VECTOR', 'VECTOR', 'ALIGNED', 'FREE', 'VECTOR', 'VECTOR', 'VECTOR', 'ALIGNED', 'FREE', 'VECTOR', 'VECTOR', 'VECTOR', 'ALIGNED', 'FREE', 'VECTOR', 'VECTOR', 'VECTOR', 'ALIGNED', 'FREE', 'VECTOR', 'VECTOR', 'VECTOR', 'ALIGNED', 'FREE', 'VECTOR', 'VECTOR', 'VECTOR', 'ALIGNED', 'FREE', 'VECTOR', 'VECTOR', 'VECTOR', 'ALIGNED', 'FREE', 'VECTOR', 'VECTOR'], ['FREE', 'ALIGNED', 'VECTOR', 'VECTOR', 'VECTOR', 'FREE', 'ALIGNED', 'VECTOR', 'VECTOR', 'VECTOR', 'FREE', 'ALIGNED', 'VECTOR', 'VECTOR', 'VECTOR', 'FREE', 'ALIGNED', 'VECTOR', 'VECTOR', 'VECTOR', 'FREE', 'ALIGNED', 'VECTOR', 'VECTOR', 'VECTOR', 'FREE', 'ALIGNED', 'VECTOR', 'VECTOR', 'VECTOR', 'FREE', 'ALIGNED', 'VECTOR', 'VECTOR', 'VECTOR', 'FREE', 'ALIGNED', 'VECTOR', 'VECTOR', 'VECTOR']): _p.handle_left_type = _l; _p.handle_right_type = _r
_sp.order_u = 0
_sp.order_v = 0
_sp.resolution_v = 0
_sp.use_cyclic_u = True
cu_t.fill_mode = 'BOTH'
cu_y = bpy.data.curves.new('y', 'CURVE')
cu_y.dimensions = '2D'
_sp = cu_y.splines.new('BEZIER'); _sp.bezier_points.add(85)
_sp.bezier_points.foreach_set('co', [0.8418, 0.4785, 0.0, 0.8389, 0.4844, 0.0, 0.8369, 0.4902, 0.0, 0.8369, 0.4902, 0.0, 0.8369, 0.626, 0.0, 0.8208, 0.6641, 0.0, 0.7822, 0.6807, 0.0, 0.6465, 0.6807, 0.0, 0.6401, 0.6821, 0.0, 0.6348, 0.6855, 0.0, 0.6348, 0.6855, 0.0, 0.5391, 0.7822, 0.0, 0.521, 0.7939, 0.0, 0.5, 0.7979, 0.0, 0.4785, 0.7939, 0.0, 0.4609, 0.7822, 0.0, 0.4609, 0.7822, 0.0, 0.3652, 0.6865, 0.0, 0.3594, 0.6831, 0.0, 0.3535, 0.6807, 0.0, 0.3535, 0.6807, 0.0, 0.2178, 0.6807, 0.0, 0.2163, 0.6807, 0.0, 0.2158, 0.6807, 0.0, 0.1772, 0.665, 0.0, 0.1611, 0.627, 0.0, 0.1611, 0.6255, 0.0, 0.1611, 0.625, 0.0, 0.1611, 0.625, 0.0, 0.1611, 0.4893, 0.0, 0.1597, 0.4824, 0.0, 0.1562, 0.4766, 0.0, 0.1562, 0.4775, 0.0, 0.06152, 0.3828, 0.0, 0.04932, 0.3652, 0.0, 0.04492, 0.3438, 0.0, 0.04932, 0.3223, 0.0, 0.06152, 0.3047, 0.0, 0.06152, 0.3047, 0.0, 0.1572, 0.209, 0.0, 0.1606, 0.2041, 0.0, 0.1631, 0.1973, 0.0, 0.1631, 0.1973, 0.0, 0.1631, 0.06152, 0.0, 0.1631, 0.06055, 0.0, 0.1631, 0.05957, 0.0, 0.1787, 0.021, 0.0, 0.2168, 0.004883, 0.0, 0.2183, 0.004883, 0.0, 0.2188, 0.004883, 0.0, 0.2188, 0.004883, 0.0, 0.3545, 0.004883, 0.0, 0.3613, 0.003418, 0.0, 0.3672, 0.0, 0.0, 0.3672, 0.0, 0.0, 0.4629, -0.0957, 0.0, 0.4805, -0.1074, 0.0, 0.502, -0.1113, 0.0, 0.5229, -0.1074, 0.0, 0.54, -0.0957, 0.0, 0.54, -0.0957, 0.0, 0.6357, 0.0, 0.0, 0.6416, 0.003418, 0.0, 0.6484, 0.004883, 0.0, 0.6484, 0.004883, 0.0, 0.7822, 0.004883, 0.0, 0.7832, 0.004883, 0.0, 0.7832, 0.004883, 0.0, 0.8042, 0.009277, 0.0, 0.8213, 0.02148, 0.0, 0.8213, 0.02148, 0.0, 0.833, 0.03809, 0.0, 0.8369, 0.05957, 0.0, 0.8369, 0.05957, 0.0, 0.8369, 0.06055, 0.0, 0.8369, 0.06055, 0.0, 0.8369, 0.1973, 0.0, 0.8394, 0.2036, 0.0, 0.8428, 0.209, 0.0, 0.8428, 0.209, 0.0, 0.9385, 0.3047, 0.0, 0.9507, 0.3223, 0.0, 0.9551, 0.3438, 0.0, 0.9507, 0.3652, 0.0, 0.9385, 0.3828, 0.0, 0.9385, 0.3828, 0.0])
_sp.bezier_points.foreach_set('handle_left', [0.874, 0.4466, 0.0, 0.8395, 0.4824, 0.0, 0.8376, 0.4883, 0.0, 0.8369, 0.4902, 0.0, 0.8369, 0.5807, 0.0, 0.8315, 0.6536, 0.0, 0.7972, 0.68, 0.0, 0.6917, 0.6807, 0.0, 0.6424, 0.6812, 0.0, 0.6361, 0.6842, 0.0, 0.6348, 0.6855, 0.0, 0.571, 0.75, 0.0, 0.5278, 0.7913, 0.0, 0.5072, 0.7979, 0.0, 0.485, 0.7965, 0.0, 0.4661, 0.7874, 0.0, 0.4609, 0.7822, 0.0, 0.3971, 0.7184, 0.0, 0.3613, 0.6841, 0.0, 0.3555, 0.6813, 0.0, 0.3535, 0.6807, 0.0, 0.263, 0.6807, 0.0, 0.2166, 0.6807, 0.0, 0.2158, 0.6807, 0.0, 0.188, 0.6755, 0.0, 0.1611, 0.6419, 0.0, 0.1611, 0.6258, 0.0, 0.1611, 0.625, 0.0, 0.1611, 0.625, 0.0, 0.1611, 0.5345, 0.0, 0.1606, 0.4844, 0.0, 0.1576, 0.4785, 0.0, 0.1562, 0.4772, 0.0, 0.0931, 0.4144, 0.0, 0.05225, 0.3717, 0.0, 0.04492, 0.3516, 0.0, 0.04639, 0.3288, 0.0, 0.05632, 0.3099, 0.0, 0.06152, 0.3047, 0.0, 0.1253, 0.2409, 0.0, 0.1597, 0.2061, 0.0, 0.1624, 0.1999, 0.0, 0.1631, 0.1973, 0.0, 0.1631, 0.1068, 0.0, 0.1631, 0.06055, 0.0, 0.1631, 0.06022, 0.0, 0.1683, 0.03174, 0.0, 0.2018, 0.004883, 0.0, 0.2179, 0.004883, 0.0, 0.2188, 0.004883, 0.0, 0.2188, 0.004883, 0.0, 0.3092, 0.004883, 0.0, 0.3594, 0.004395, 0.0, 0.3652, 0.001302, 0.0, 0.3672, 0.0, 0.0, 0.431, -0.0638, 0.0, 0.474, -0.1048, 0.0, 0.4941, -0.1113, 0.0, 0.5161, -0.11, 0.0, 0.5355, -0.1009, 0.0, 0.54, -0.0957, 0.0, 0.6038, -0.0319, 0.0, 0.6396, 0.002441, 0.0, 0.6458, 0.004883, 0.0, 0.6484, 0.004883, 0.0, 0.7376, 0.004883, 0.0, 0.7832, 0.004883, 0.0, 0.7832, 0.004883, 0.0, 0.7974, 0.006348, 0.0, 0.8167, 0.01628, 0.0, 0.8213, 0.02148, 0.0, 0.8304, 0.03158, 0.0, 0.8369, 0.05176, 0.0, 0.8369, 0.05957, 0.0, 0.8369, 0.0599, 0.0, 0.8369, 0.06055, 0.0, 0.8369, 0.1517, 0.0, 0.8384, 0.2013, 0.0, 0.8415, 0.2077, 0.0, 0.8428, 0.209, 0.0, 0.9066, 0.2728, 0.0, 0.9478, 0.3158, 0.0, 0.9551, 0.3359, 0.0, 0.9536, 0.3587, 0.0, 0.9437, 0.3776, 0.0, 0.9385, 0.3828, 0.0])
_sp.bezier_points.foreach_set('handle_right', [0.8405, 0.4805, 0.0, 0.8382, 0.4863, 0.0, 0.8369, 0.4902, 0.0, 0.8369, 0.5355, 0.0, 0.8369, 0.641, 0.0, 0.8101, 0.6745, 0.0, 0.737, 0.6807, 0.0, 0.6445, 0.6807, 0.0, 0.6379, 0.6831, 0.0, 0.6348, 0.6855, 0.0, 0.6029, 0.7178, 0.0, 0.5339, 0.7874, 0.0, 0.5142, 0.7965, 0.0, 0.4922, 0.7979, 0.0, 0.472, 0.7913, 0.0, 0.4609, 0.7822, 0.0, 0.429, 0.7503, 0.0, 0.3633, 0.6852, 0.0, 0.3574, 0.6821, 0.0, 0.3535, 0.6807, 0.0, 0.3083, 0.6807, 0.0, 0.2171, 0.6807, 0.0, 0.216, 0.6807, 0.0, 0.2008, 0.6807, 0.0, 0.1665, 0.6546, 0.0, 0.1611, 0.6263, 0.0, 0.1611, 0.6252, 0.0, 0.1611, 0.625, 0.0, 0.1611, 0.5798, 0.0, 0.1611, 0.4867, 0.0, 0.1587, 0.4805, 0.0, 0.1562, 0.4769, 0.0, 0.1247, 0.446, 0.0, 0.05632, 0.3776, 0.0, 0.04639, 0.3587, 0.0, 0.04492, 0.3359, 0.0, 0.05225, 0.3158, 0.0, 0.06152, 0.3047, 0.0, 0.09342, 0.2728, 0.0, 0.1585, 0.2077, 0.0, 0.1616, 0.2021, 0.0, 0.1631, 0.1973, 0.0, 0.1631, 0.152, 0.0, 0.1631, 0.06087, 0.0, 0.1631, 0.06055, 0.0, 0.1631, 0.0446, 0.0, 0.1891, 0.01025, 0.0, 0.2174, 0.004883, 0.0, 0.2186, 0.004883, 0.0, 0.2188, 0.004883, 0.0, 0.264, 0.004883, 0.0, 0.3571, 0.004883, 0.0, 0.3633, 0.002441, 0.0, 0.3672, 0.0, 0.0, 0.3991, -0.0319, 0.0, 0.4681, -0.1009, 0.0, 0.487, -0.11, 0.0, 0.5091, -0.1113, 0.0, 0.5298, -0.1048, 0.0, 0.54, -0.0957, 0.0, 0.5719, -0.0638, 0.0, 0.6377, 0.001302, 0.0, 0.6436, 0.004395, 0.0, 0.6484, 0.004883, 0.0, 0.693, 0.004883, 0.0, 0.7829, 0.004883, 0.0, 0.7832, 0.004883, 0.0, 0.7904, 0.004883, 0.0, 0.811, 0.01221, 0.0, 0.8213, 0.02148, 0.0, 0.8265, 0.02604, 0.0, 0.8356, 0.0446, 0.0, 0.8369, 0.05957, 0.0, 0.8369, 0.05957, 0.0, 0.8369, 0.06055, 0.0, 0.8369, 0.1061, 0.0, 0.8376, 0.1992, 0.0, 0.8403, 0.2059, 0.0, 0.8428, 0.209, 0.0, 0.8747, 0.2409, 0.0, 0.9437, 0.3099, 0.0, 0.9536, 0.3288, 0.0, 0.9551, 0.3516, 0.0, 0.9478, 0.3717, 0.0, 0.9385, 0.3828, 0.0, 0.9062, 0.4147, 0.0])
for _p, _l, _r in zip(_sp.bezier_points, ['VECTOR', 'ALIGNED', 'FREE', 'VECTOR', 'VECTOR', 'ALIGNED', 'FREE', 'VECTOR', 'ALIGNED', 'FREE', 'VECTOR', 'VECTOR', 'ALIGNED', 'ALIGNED', 'ALIGNED', 'FREE', 'VECTOR', 'VECTOR', 'ALIGNED', 'FREE', 'VECTOR', 'VECTOR', 'ALIGNED', 'FREE', 'ALIGNED', 'ALIGNED', 'ALIGNED', 'FREE', 'VECTOR', 'VECTOR', 'ALIGNED', 'FREE', 'VECTOR', 'VECTOR', 'ALIGNED', 'ALIGNED', 'ALIGNED', 'FREE', 'VECTOR', 'VECTOR', 'ALIGNED', 'FREE', 'VECTOR', 'VECTOR', 'ALIGNED', 'ALIGNED', 'ALIGNED', 'ALIGNED', 'ALIGNED', 'FREE', 'VECTOR', 'VECTOR', 'ALIGNED', 'FREE', 'VECTOR', 'VECTOR', 'ALIGNED', 'ALIGNED', 'ALIGNED', 'FREE', 'VECTOR', 'VECTOR', 'ALIGNED', 'FREE', 'VECTOR', 'VECTOR', 'ALIGNED', 'FREE', 'ALIGNED', 'FREE', 'VECTOR', 'ALIGNED', 'FREE', 'ALIGNED', 'FREE', 'VECTOR', 'VECTOR', 'ALIGNED', 'FREE', 'VECTOR', 'VECTOR', 'ALIGNED', 'ALIGNED', 'ALIGNED', 'FREE', 'VECTOR'], ['FREE', 'ALIGNED', 'VECTOR', 'VECTOR', 'FREE', 'ALIGNED', 'VECTOR', 'FREE', 'ALIGNED', 'VECTOR', 'VECTOR', 'FREE', 'ALIGNED', 'ALIGNED', 'ALIGNED', 'VECTOR', 'VECTOR', 'FREE', 'ALIGNED', 'VECTOR', 'VECTOR', 'FREE', 'ALIGNED', 'FREE', 'ALIGNED', 'ALIGNED', 'ALIGNED', 'VECTOR', 'VECTOR', 'FREE', 'ALIGNED', 'VECTOR', 'VECTOR', 'FREE', 'ALIGNED', 'ALIGNED', 'ALIGNED', 'VECTOR', 'VECTOR', 'FREE', 'ALIGNED', 'VECTOR', 'VECTOR', 'FREE', 'ALIGNED', 'ALIGNED', 'ALIGNED', 'ALIGNED', 'ALIGNED', 'VECTOR', 'VECTOR', 'FREE', 'ALIGNED', 'VECTOR', 'VECTOR', 'FREE', 'ALIGNED', 'ALIGNED', 'ALIGNED', 'VECTOR', 'VECTOR', 'FREE', 'ALIGNED', 'VECTOR', 'VECTOR', 'FREE', 'ALIGNED', 'FREE', 'ALIGNED', 'VECTOR', 'FREE', 'ALIGNED', 'FREE', 'ALIGNED', 'VECTOR', 'VECTOR', 'FREE', 'ALIGNED', 'VECTOR', 'VECTOR', 'FREE', 'ALIGNED', 'ALIGNED', 'ALIGNED', 'VECTOR', 'VECTOR']): _p.handle_left_type = _l; _p.handle_right_type = _r
_sp.order_u = 0
_sp.order_v = 0
_sp.resolution_v = 0
_sp.use_cyclic_u = True
_sp = cu_y.splines.new('BEZIER'); _sp.bezier_points.add(39)
_sp.bezier_points.foreach_set('co', [0.7949, 0.2568, 0.0, 0.7769, 0.23, 0.0, 0.7695, 0.1973, 0.0, 0.7695, 0.1973, 0.0, 0.7695, 0.07422, 0.0, 0.6465, 0.07422, 0.0, 0.6133, 0.06689, 0.0, 0.5859, 0.04883, 0.0, 0.5859, 0.04883, 0.0, 0.5, -0.03809, 0.0, 0.4131, 0.04883, 0.0, 0.3857, 0.06689, 0.0, 0.3535, 0.07422, 0.0, 0.3525, 0.07422, 0.0, 0.2295, 0.07422, 0.0, 0.2295, 0.1973, 0.0, 0.2227, 0.23, 0.0, 0.2051, 0.2568, 0.0, 0.2051, 0.2568, 0.0, 0.1182, 0.3438, 0.0, 0.2051, 0.4307, 0.0, 0.2231, 0.458, 0.0, 0.2305, 0.4912, 0.0, 0.2305, 0.4912, 0.0, 0.2305, 0.6143, 0.0, 0.3535, 0.6143, 0.0, 0.3862, 0.6211, 0.0, 0.4131, 0.6387, 0.0, 0.4131, 0.6387, 0.0, 0.5, 0.7256, 0.0, 0.5869, 0.6387, 0.0, 0.6138, 0.6206, 0.0, 0.6465, 0.6133, 0.0, 0.6465, 0.6133, 0.0, 0.7695, 0.6133, 0.0, 0.7695, 0.4902, 0.0, 0.7769, 0.4575, 0.0, 0.7949, 0.4307, 0.0, 0.7949, 0.4307, 0.0, 0.8818, 0.3438, 0.0])
_sp.bezier_points.foreach_set('handle_left', [0.8239, 0.2858, 0.0, 0.7811, 0.2401, 0.0, 0.7702, 0.209, 0.0, 0.7695, 0.1973, 0.0, 0.7695, 0.1152, 0.0, 0.6875, 0.07422, 0.0, 0.6237, 0.07113, 0.0, 0.5938, 0.05664, 0.0, 0.5859, 0.04883, 0.0, 0.5286, -0.009115, 0.0, 0.4421, 0.01986, 0.0, 0.3962, 0.06266, 0.0, 0.3646, 0.07357, 0.0, 0.3529, 0.07422, 0.0, 0.2705, 0.07422, 0.0, 0.2295, 0.1562, 0.0, 0.2272, 0.2199, 0.0, 0.2122, 0.249, 0.0, 0.2051, 0.2568, 0.0, 0.1471, 0.3148, 0.0, 0.1761, 0.4017, 0.0, 0.2189, 0.4476, 0.0, 0.2298, 0.4795, 0.0, 0.2305, 0.4912, 0.0, 0.2305, 0.5732, 0.0, 0.3125, 0.6143, 0.0, 0.3761, 0.6165, 0.0, 0.4053, 0.6315, 0.0, 0.4131, 0.6387, 0.0, 0.471, 0.6966, 0.0, 0.5579, 0.6676, 0.0, 0.6037, 0.6248, 0.0, 0.6348, 0.6139, 0.0, 0.6465, 0.6133, 0.0, 0.7285, 0.6133, 0.0, 0.7695, 0.5312, 0.0, 0.7726, 0.4676, 0.0, 0.7871, 0.4385, 0.0, 0.7949, 0.4307, 0.0, 0.8529, 0.3727, 0.0])
_sp.bezier_points.foreach_set('handle_right', [0.7871, 0.249, 0.0, 0.7726, 0.2199, 0.0, 0.7695, 0.1973, 0.0, 0.7695, 0.1562, 0.0, 0.7285, 0.07422, 0.0, 0.6348, 0.07357, 0.0, 0.6029, 0.06266, 0.0, 0.5859, 0.04883, 0.0, 0.5573, 0.01986, 0.0, 0.471, -0.009115, 0.0, 0.4053, 0.05664, 0.0, 0.3753, 0.07113, 0.0, 0.3532, 0.07422, 0.0, 0.3115, 0.07422, 0.0, 0.2295, 0.1152, 0.0, 0.2295, 0.209, 0.0, 0.2181, 0.2401, 0.0, 0.2051, 0.2568, 0.0, 0.1761, 0.2858, 0.0, 0.1471, 0.3727, 0.0, 0.2129, 0.4385, 0.0, 0.2274, 0.4684, 0.0, 0.2305, 0.4912, 0.0, 0.2305, 0.5322, 0.0, 0.2715, 0.6143, 0.0, 0.3652, 0.6143, 0.0, 0.3963, 0.6257, 0.0, 0.4131, 0.6387, 0.0, 0.4421, 0.6676, 0.0, 0.529, 0.6966, 0.0, 0.5947, 0.6309, 0.0, 0.6239, 0.6164, 0.0, 0.6465, 0.6133, 0.0, 0.6875, 0.6133, 0.0, 0.7695, 0.5723, 0.0, 0.7702, 0.4785, 0.0, 0.7811, 0.4474, 0.0, 0.7949, 0.4307, 0.0, 0.8239, 0.4017, 0.0, 0.8529, 0.3148, 0.0])
for _p, _l, _r in zip(_sp.bezier_points, ['VECTOR', 'ALIGNED', 'FREE', 'VECTOR', 'VECTOR', 'VECTOR', 'ALIGNED', 'FREE', 'VECTOR', 'VECTOR', 'VECTOR', 'ALIGNED', 'FREE', 'VECTOR', 'VECTOR', 'VECTOR', 'ALIGNED', 'FREE', 'VECTOR', 'VECTOR', 'VECTOR', 'ALIGNED', 'FREE', 'VECTOR', 'VECTOR', 'VECTOR', 'ALIGNED', 'FREE', 'VECTOR', 'VECTOR', 'VECTOR', 'ALIGNED', 'FREE', 'VECTOR', 'VECTOR', 'VECTOR', 'ALIGNED', 'FREE', 'VECTOR', 'VECTOR'], ['FREE', 'ALIGNED', 'VECTOR', 'VECTOR', 'VECTOR', 'FREE', 'ALIGNED', 'VECTOR', 'VECTOR', 'VECTOR', 'FREE', 'ALIGNED', 'VECTOR', 'VECTOR', 'VECTOR', 'FREE', 'ALIGNED', 'VECTOR', 'VECTOR', 'VECTOR', 'FREE', 'ALIGNED', 'VECTOR', 'VECTOR', 'VECTOR', 'FREE', 'ALIGNED', 'VECTOR', 'VECTOR', 'VECTOR', 'FREE', 'ALIGNED', 'VECTOR', 'VECTOR', 'VECTOR', 'FREE', 'ALIGNED', 'VECTOR', 'VECTOR', 'VECTOR']): _p.handle_left_type = _l; _p.handle_right_type = _r
_sp.order_u = 0
_sp.order_v = 0
_sp.resolution_v = 0
_sp.use_cyclic_u = True
_sp = cu_y.splines.new('BEZIER'); _sp.bezier_points.add(39)
_sp.bezier_points.foreach_set('co', [0.5127, 0.4336, 0.0, 0.5127, 0.4336, 0.0, 0.5117, 0.4336, 0.0, 0.4995, 0.4326, 0.0, 0.4863, 0.4307, 0.0, 0.4873, 0.4307, 0.0, 0.5337, 0.479, 0.0, 0.5869, 0.5195, 0.0, 0.5879, 0.5205, 0.0, 0.5928, 0.5244, 0.0, 0.5947, 0.5312, 0.0, 0.5942, 0.5347, 0.0, 0.5928, 0.5381, 0.0, 0.5928, 0.5381, 0.0, 0.5527, 0.5986, 0.0, 0.5479, 0.6025, 0.0, 0.541, 0.6045, 0.0, 0.5371, 0.604, 0.0, 0.5342, 0.6025, 0.0, 0.5342, 0.6025, 0.0, 0.4619, 0.5508, 0.0, 0.397, 0.4795, 0.0, 0.3496, 0.3877, 0.0, 0.332, 0.2734, 0.0, 0.3315, 0.271, 0.0, 0.3311, 0.2686, 0.0, 0.3789, 0.1533, 0.0, 0.4941, 0.1055, 0.0, 0.4976, 0.1055, 0.0, 0.5, 0.1055, 0.0, 0.5, 0.1055, 0.0, 0.5044, 0.1055, 0.0, 0.5088, 0.1055, 0.0, 0.6216, 0.1519, 0.0, 0.668, 0.2637, 0.0, 0.668, 0.2656, 0.0, 0.668, 0.2676, 0.0, 0.668, 0.2666, 0.0, 0.6382, 0.3716, 0.0, 0.5127, 0.4336, 0.0])
_sp.bezier_points.foreach_set('handle_left', [0.5127, 0.4336, 0.0, 0.5127, 0.4336, 0.0, 0.5124, 0.4336, 0.0, 0.5037, 0.4333, 0.0, 0.4909, 0.4313, 0.0, 0.487, 0.4307, 0.0, 0.5171, 0.4644, 0.0, 0.568, 0.5072, 0.0, 0.5876, 0.5202, 0.0, 0.5915, 0.5225, 0.0, 0.5947, 0.5286, 0.0, 0.5946, 0.5337, 0.0, 0.5934, 0.5368, 0.0, 0.5928, 0.5381, 0.0, 0.5661, 0.5785, 0.0, 0.5498, 0.6012, 0.0, 0.5436, 0.6045, 0.0, 0.5384, 0.6043, 0.0, 0.5348, 0.6032, 0.0, 0.5342, 0.6025, 0.0, 0.4863, 0.5712, 0.0, 0.4162, 0.5068, 0.0, 0.3612, 0.4218, 0.0, 0.332, 0.3151, 0.0, 0.3319, 0.272, 0.0, 0.3311, 0.2692, 0.0, 0.347, 0.1852, 0.0, 0.4492, 0.1055, 0.0, 0.4966, 0.1055, 0.0, 0.4993, 0.1055, 0.0, 0.5, 0.1055, 0.0, 0.5028, 0.1055, 0.0, 0.5075, 0.1055, 0.0, 0.5907, 0.1209, 0.0, 0.668, 0.2201, 0.0, 0.668, 0.265, 0.0, 0.668, 0.2669, 0.0, 0.668, 0.2669, 0.0, 0.658, 0.3341, 0.0, 0.5765, 0.4297, 0.0])
_sp.bezier_points.foreach_set('handle_right', [0.5127, 0.4336, 0.0, 0.5127, 0.4336, 0.0, 0.5078, 0.4336, 0.0, 0.4953, 0.432, 0.0, 0.4867, 0.4307, 0.0, 0.5016, 0.4482, 0.0, 0.5503, 0.4937, 0.0, 0.5872, 0.5199, 0.0, 0.5898, 0.5212, 0.0, 0.5941, 0.5264, 0.0, 0.5947, 0.5326, 0.0, 0.5939, 0.5356, 0.0, 0.5928, 0.5381, 0.0, 0.5794, 0.5583, 0.0, 0.5514, 0.5999, 0.0, 0.5459, 0.6038, 0.0, 0.5397, 0.6045, 0.0, 0.5358, 0.6037, 0.0, 0.5342, 0.6025, 0.0, 0.5101, 0.5889, 0.0, 0.4378, 0.5306, 0.0, 0.3778, 0.4521, 0.0, 0.3379, 0.3532, 0.0, 0.332, 0.2728, 0.0, 0.3312, 0.27, 0.0, 0.3311, 0.2236, 0.0, 0.4108, 0.1214, 0.0, 0.4954, 0.1055, 0.0, 0.4985, 0.1055, 0.0, 0.5, 0.1055, 0.0, 0.5013, 0.1055, 0.0, 0.506, 0.1055, 0.0, 0.5531, 0.1055, 0.0, 0.6525, 0.1828, 0.0, 0.668, 0.2643, 0.0, 0.668, 0.2663, 0.0, 0.668, 0.2673, 0.0, 0.668, 0.2992, 0.0, 0.6183, 0.409, 0.0, 0.5127, 0.4336, 0.0])
for _p, _l, _r in zip(_sp.bezier_points, ['VECTOR', 'ALIGNED', 'ALIGNED', 'ALIGNED', 'FREE', 'VECTOR', 'ALIGNED', 'FREE', 'VECTOR', 'ALIGNED', 'ALIGNED', 'ALIGNED', 'FREE', 'VECTOR', 'VECTOR', 'ALIGNED', 'ALIGNED', 'ALIGNED', 'FREE', 'VECTOR', 'ALIGNED', 'ALIGNED', 'ALIGNED', 'ALIGNED', 'ALIGNED', 'ALIGNED', 'ALIGNED', 'ALIGNED', 'ALIGNED', 'FREE', 'VECTOR', 'ALIGNED', 'ALIGNED', 'ALIGNED', 'ALIGNED', 'ALIGNED', 'FREE', 'VECTOR', 'ALIGNED', 'FREE'], ['FREE', 'ALIGNED', 'ALIGNED', 'ALIGNED', 'VECTOR', 'FREE', 'ALIGNED', 'VECTOR', 'FREE', 'ALIGNED', 'ALIGNED', 'ALIGNED', 'VECTOR', 'VECTOR', 'FREE', 'ALIGNED', 'ALIGNED', 'ALIGNED', 'VECTOR', 'FREE', 'ALIGNED', 'ALIGNED', 'ALIGNED', 'ALIGNED', 'ALIGNED', 'ALIGNED', 'ALIGNED', 'ALIGNED', 'ALIGNED', 'VECTOR', 'FREE', 'ALIGNED', 'ALIGNED', 'ALIGNED', 'ALIGNED', 'ALIGNED', 'VECTOR', 'FREE', 'ALIGNED', 'VECTOR']): _p.handle_left_type = _l; _p.handle_right_type = _r
_sp.order_u = 0
_sp.order_v = 0
_sp.resolution_v = 0
_sp.use_cyclic_u = True
_sp = cu_y.splines.new('BEZIER'); _sp.bezier_points.add(19)
_sp.bezier_points.foreach_set('co', [0.5, 0.209, 0.0, 0.459, 0.2285, 0.0, 0.4424, 0.2715, 0.0, 0.459, 0.314, 0.0, 0.5, 0.334, 0.0, 0.5, 0.334, 0.0, 0.5015, 0.334, 0.0, 0.502, 0.334, 0.0, 0.5435, 0.3169, 0.0, 0.5605, 0.2754, 0.0, 0.5605, 0.2734, 0.0, 0.5605, 0.2715, 0.0, 0.5605, 0.2715, 0.0, 0.5605, 0.2695, 0.0, 0.5605, 0.2676, 0.0, 0.5435, 0.2256, 0.0, 0.502, 0.208, 0.0, 0.5005, 0.208, 0.0, 0.5, 0.208, 0.0, 0.5, 0.208, 0.0])
_sp.bezier_points.foreach_set('handle_left', [0.5, 0.2087, 0.0, 0.4701, 0.2168, 0.0, 0.4424, 0.2546, 0.0, 0.4479, 0.3019, 0.0, 0.4837, 0.3327, 0.0, 0.5, 0.334, 0.0, 0.5011, 0.334, 0.0, 0.502, 0.334, 0.0, 0.5321, 0.3283, 0.0, 0.5605, 0.2917, 0.0, 0.5605, 0.2741, 0.0, 0.5605, 0.2721, 0.0, 0.5605, 0.2715, 0.0, 0.5605, 0.2702, 0.0, 0.5605, 0.2682, 0.0, 0.5549, 0.2373, 0.0, 0.5182, 0.208, 0.0, 0.5008, 0.208, 0.0, 0.5, 0.208, 0.0, 0.5, 0.208, 0.0])
_sp.bezier_points.foreach_set('handle_right', [0.4837, 0.2103, 0.0, 0.4479, 0.2402, 0.0, 0.4424, 0.2878, 0.0, 0.4701, 0.326, 0.0, 0.5, 0.334, 0.0, 0.5007, 0.334, 0.0, 0.5018, 0.334, 0.0, 0.5182, 0.334, 0.0, 0.5549, 0.3055, 0.0, 0.5605, 0.2747, 0.0, 0.5605, 0.2728, 0.0, 0.5605, 0.2715, 0.0, 0.5605, 0.2708, 0.0, 0.5605, 0.2689, 0.0, 0.5605, 0.2513, 0.0, 0.5321, 0.2139, 0.0, 0.5013, 0.208, 0.0, 0.5002, 0.208, 0.0, 0.5, 0.208, 0.0, 0.5, 0.2083, 0.0])
for _p, _l, _r in zip(_sp.bezier_points, ['VECTOR', 'ALIGNED', 'ALIGNED', 'ALIGNED', 'FREE', 'VECTOR', 'ALIGNED', 'FREE', 'ALIGNED', 'ALIGNED', 'ALIGNED', 'FREE', 'VECTOR', 'ALIGNED', 'ALIGNED', 'ALIGNED', 'ALIGNED', 'ALIGNED', 'FREE', 'VECTOR'], ['FREE', 'ALIGNED', 'ALIGNED', 'ALIGNED', 'VECTOR', 'FREE', 'ALIGNED', 'FREE', 'ALIGNED', 'ALIGNED', 'ALIGNED', 'VECTOR', 'FREE', 'ALIGNED', 'ALIGNED', 'ALIGNED', 'ALIGNED', 'ALIGNED', 'VECTOR', 'VECTOR']): _p.handle_left_type = _l; _p.handle_right_type = _r
_sp.order_u = 0
_sp.order_v = 0
_sp.resolution_v = 0
_sp.use_cyclic_u = True
cu_y.fill_mode = 'BOTH'
cu_d = bpy.data.curves.new('D', 'CURVE')
cu_d.dimensions = '2D'
_sp = cu_d.splines.new('BEZIER'); _sp.bezier_points.add(3)
_sp.bezier_points.foreach_set('co', [0.748, 0.6621, 0.0, 0.8125, 0.5977, 0.0, 0.6846, 0.4639, 0.0, 0.6201, 0.5283, 0.0])
_sp.bezier_points.foreach_set('handle_left', [0.7054, 0.6175, 0.0, 0.791, 0.6191, 0.0, 0.7272, 0.5085, 0.0, 0.6416, 0.5068, 0.0])
_sp.bezier_points.foreach_set('handle_right', [0.7695, 0.6406, 0.0, 0.7699, 0.5531, 0.0, 0.6631, 0.4854, 0.0, 0.6628, 0.5729, 0.0])
for _p, _l, _r in zip(_sp.bezier_points, ['VECTOR', 'VECTOR', 'VECTOR', 'VECTOR'], ['VECTOR', 'VECTOR', 'VECTOR', 'VECTOR']): _p.handle_left_type = _l; _p.handle_right_type = _r
_sp.order_u = 0
_sp.order_v = 0
_sp.resolution_v = 0
_sp.use_cyclic_u = True
_sp = cu_d.splines.new('BEZIER'); _sp.bezier_points.add(3)
_sp.bezier_points.foreach_set('co', [0.09766, 0.2979, 0.0, 0.09766, 0.3896, 0.0, 0.2842, 0.3896, 0.0, 0.2842, 0.2979, 0.0])
_sp.bezier_points.foreach_set('handle_left', [0.1598, 0.2979, 0.0, 0.09766, 0.359, 0.0, 0.222, 0.3896, 0.0, 0.2842, 0.3285, 0.0])
_sp.bezier_points.foreach_set('handle_right', [0.09766, 0.3285, 0.0, 0.1598, 0.3896, 0.0, 0.2842, 0.359, 0.0, 0.222, 0.2979, 0.0])
for _p, _l, _r in zip(_sp.bezier_points, ['VECTOR', 'VECTOR', 'VECTOR', 'VECTOR'], ['VECTOR', 'VECTOR', 'VECTOR', 'VECTOR']): _p.handle_left_type = _l; _p.handle_right_type = _r
_sp.order_u = 0
_sp.order_v = 0
_sp.resolution_v = 0
_sp.use_cyclic_u = True
_sp = cu_d.splines.new('BEZIER'); _sp.bezier_points.add(3)
_sp.bezier_points.foreach_set('co', [0.248, 0.02734, 0.0, 0.1836, 0.0918, 0.0, 0.3154, 0.2236, 0.0, 0.3799, 0.1592, 0.0])
_sp.bezier_points.foreach_set('handle_left', [0.292, 0.07129, 0.0, 0.2051, 0.07031, 0.0, 0.2715, 0.1797, 0.0, 0.3584, 0.1807, 0.0])
_sp.bezier_points.foreach_set('handle_right', [0.2266, 0.04883, 0.0, 0.2275, 0.1357, 0.0, 0.3369, 0.2021, 0.0, 0.3359, 0.1152, 0.0])
for _p, _l, _r in zip(_sp.bezier_points, ['VECTOR', 'VECTOR', 'VECTOR', 'VECTOR'], ['VECTOR', 'VECTOR', 'VECTOR', 'VECTOR']): _p.handle_left_type = _l; _p.handle_right_type = _r
_sp.order_u = 0
_sp.order_v = 0
_sp.resolution_v = 0
_sp.use_cyclic_u = True
_sp = cu_d.splines.new('BEZIER'); _sp.bezier_points.add(3)
_sp.bezier_points.foreach_set('co', [0.3154, 0.4639, 0.0, 0.1836, 0.5957, 0.0, 0.248, 0.6602, 0.0, 0.3799, 0.5283, 0.0])
_sp.bezier_points.foreach_set('handle_left', [0.3369, 0.4854, 0.0, 0.2275, 0.5518, 0.0, 0.2266, 0.6387, 0.0, 0.3359, 0.5723, 0.0])
_sp.bezier_points.foreach_set('handle_right', [0.2715, 0.5078, 0.0, 0.2051, 0.6172, 0.0, 0.292, 0.6162, 0.0, 0.3584, 0.5068, 0.0])
for _p, _l, _r in zip(_sp.bezier_points, ['VECTOR', 'VECTOR', 'VECTOR', 'VECTOR'], ['VECTOR', 'VECTOR', 'VECTOR', 'VECTOR']): _p.handle_left_type = _l; _p.handle_right_type = _r
_sp.order_u = 0
_sp.order_v = 0
_sp.resolution_v = 0
_sp.use_cyclic_u = True
_sp = cu_d.splines.new('BEZIER'); _sp.bezier_points.add(3)
_sp.bezier_points.foreach_set('co', [0.5459, -0.05762, 0.0, 0.4541, -0.05762, 0.0, 0.4541, 0.1279, 0.0, 0.5459, 0.1279, 0.0])
_sp.bezier_points.foreach_set('handle_left', [0.5459, 0.004232, 0.0, 0.4847, -0.05762, 0.0, 0.4541, 0.06608, 0.0, 0.5153, 0.1279, 0.0])
_sp.bezier_points.foreach_set('handle_right', [0.5153, -0.05762, 0.0, 0.4541, 0.004232, 0.0, 0.4847, 0.1279, 0.0, 0.5459, 0.06608, 0.0])
for _p, _l, _r in zip(_sp.bezier_points, ['VECTOR', 'VECTOR', 'VECTOR', 'VECTOR'], ['VECTOR', 'VECTOR', 'VECTOR', 'VECTOR']): _p.handle_left_type = _l; _p.handle_right_type = _r
_sp.order_u = 0
_sp.order_v = 0
_sp.resolution_v = 0
_sp.use_cyclic_u = True
_sp = cu_d.splines.new('BEZIER'); _sp.bezier_points.add(3)
_sp.bezier_points.foreach_set('co', [0.5459, 0.5605, 0.0, 0.4541, 0.5605, 0.0, 0.4541, 0.7461, 0.0, 0.5459, 0.7461, 0.0])
_sp.bezier_points.foreach_set('handle_left', [0.5459, 0.6224, 0.0, 0.4847, 0.5605, 0.0, 0.4541, 0.6842, 0.0, 0.5153, 0.7461, 0.0])
_sp.bezier_points.foreach_set('handle_right', [0.5153, 0.5605, 0.0, 0.4541, 0.6224, 0.0, 0.4847, 0.7461, 0.0, 0.5459, 0.6842, 0.0])
for _p, _l, _r in zip(_sp.bezier_points, ['VECTOR', 'VECTOR', 'VECTOR', 'VECTOR'], ['VECTOR', 'VECTOR', 'VECTOR', 'VECTOR']): _p.handle_left_type = _l; _p.handle_right_type = _r
_sp.order_u = 0
_sp.order_v = 0
_sp.resolution_v = 0
_sp.use_cyclic_u = True
_sp = cu_d.splines.new('BEZIER'); _sp.bezier_points.add(3)
_sp.bezier_points.foreach_set('co', [0.7539, 0.02832, 0.0, 0.6201, 0.1592, 0.0, 0.6846, 0.2236, 0.0, 0.8164, 0.0918, 0.0])
_sp.bezier_points.foreach_set('handle_left', [0.7747, 0.04948, 0.0, 0.6647, 0.1156, 0.0, 0.6631, 0.2021, 0.0, 0.7725, 0.1357, 0.0])
_sp.bezier_points.foreach_set('handle_right', [0.7093, 0.07194, 0.0, 0.6416, 0.1807, 0.0, 0.7285, 0.1797, 0.0, 0.7956, 0.07064, 0.0])
for _p, _l, _r in zip(_sp.bezier_points, ['VECTOR', 'VECTOR', 'VECTOR', 'VECTOR'], ['VECTOR', 'VECTOR', 'VECTOR', 'VECTOR']): _p.handle_left_type = _l; _p.handle_right_type = _r
_sp.order_u = 0
_sp.order_v = 0
_sp.resolution_v = 0
_sp.use_cyclic_u = True
_sp = cu_d.splines.new('BEZIER'); _sp.bezier_points.add(3)
_sp.bezier_points.foreach_set('co', [0.9043, 0.2988, 0.0, 0.7158, 0.2988, 0.0, 0.7158, 0.3896, 0.0, 0.9023, 0.3896, 0.0])
_sp.bezier_points.foreach_set('handle_left', [0.9036, 0.3291, 0.0, 0.7786, 0.2988, 0.0, 0.7158, 0.3594, 0.0, 0.8402, 0.3896, 0.0])
_sp.bezier_points.foreach_set('handle_right', [0.8415, 0.2988, 0.0, 0.7158, 0.3291, 0.0, 0.778, 0.3896, 0.0, 0.903, 0.3594, 0.0])
for _p, _l, _r in zip(_sp.bezier_points, ['VECTOR', 'VECTOR', 'VECTOR', 'VECTOR'], ['VECTOR', 'VECTOR', 'VECTOR', 'VECTOR']): _p.handle_left_type = _l; _p.handle_right_type = _r
_sp.order_u = 0
_sp.order_v = 0
_sp.resolution_v = 0
_sp.use_cyclic_u = True
cu_d.fill_mode = 'BOTH'

# ---- objects
ob_dice = bpy.data.objects.new('Dice', me_cube)
ob_light = bpy.data.objects.new('Light', light_light)
ob_camera = bpy.data.objects.new('Camera', cam_camera)
ob_face1 = bpy.data.objects.new('Face1', cu_q_001)
ob_face2 = bpy.data.objects.new('Face2', cu_w)
ob_face3 = bpy.data.objects.new('Face3', cu_e)
ob_face4 = bpy.data.objects.new('Face4', cu_r)
ob_face5 = bpy.data.objects.new('Face5', cu_t)
ob_face6 = bpy.data.objects.new('Face6', cu_y)
ob_face6_crit = bpy.data.objects.new('Face6_crit', cu_d)

# ---- transforms, parenting, visibility, modifiers, constraints
ob_dice.location = (0.0, 0.0, 1.0)
ob_dice.lock_rotations_4d = False
ob_dice.empty_display_type = 'ARROWS'
ob_dice.lineart.crease_threshold = 0.0
_m = ob_dice.modifiers.new('Subdivision', 'SUBSURF')
_m.levels = 3
_m.render_levels = 3
ob_light.location = (4.076, 1.005, 5.904)
ob_light.rotation_euler = (0.6503, 0.05522, 1.866)
ob_light.lock_rotations_4d = False
ob_light.empty_display_type = 'ARROWS'
ob_light.color = (0.0, 0.0, 0.0, 0.0)
ob_light.lineart.crease_threshold = 0.0
ob_camera.location = (7.359, -6.926, 4.958)
ob_camera.rotation_euler = (1.109, 0.0, 0.8149)
ob_camera.lock_rotations_4d = False
ob_camera.empty_display_type = 'ARROWS'
ob_camera.color = (0.0, 0.0, 0.0, 0.0)
ob_camera.display_type = 'WIRE'
ob_camera.lineart.crease_threshold = 0.0
ob_face1.location = (0.0, 0.0, 2.0)
ob_face1.scale = (1.75, 1.75, 1.0)
ob_face2.location = (2.375, 0.0, 0.0)
ob_face3.location = (2.375, -0.9987, 0.0)
ob_face4.location = (2.375, -2.022, 0.0)
ob_face5.location = (2.375, -3.076, 0.0)
ob_face6.location = (2.375, -4.174, 0.0)
ob_face6_crit.location = (2.375, -5.205, 0.0)

# ---- collection membership
col_collection.objects.link(ob_dice)
col_collection.objects.link(ob_light)
col_collection.objects.link(ob_camera)
col_collection.objects.link(ob_face1)
col_collection.objects.link(ob_face2)
col_collection.objects.link(ob_face3)
col_collection.objects.link(ob_face4)
col_collection.objects.link(ob_face5)
col_collection.objects.link(ob_face6)
col_collection.objects.link(ob_face6_crit)

# ---- scene / render settings (as saved in the file)
scene.camera = ob_camera
scene.frame_start = 1; scene.frame_end = 250; scene.frame_set(1)
scene.render.engine = 'BLENDER_EEVEE_NEXT'
scene.cycles.sampling_pattern = 'TABULATED_SOBOL'
scene.view_settings.view_transform = 'Filmic'
bpy.context.view_layer.update()
